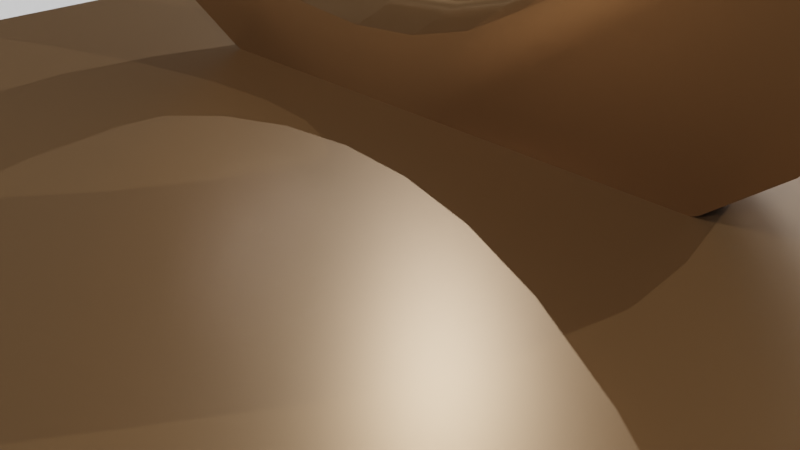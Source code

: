 # Source: escultura-DEFINITIVA.blend  (saved by Blender 3.1.7; exported with 4.5.12 LTS)
import bpy
from mathutils import Matrix  # noqa: F401  (used for matrix-valued properties, if any)

bpy.ops.wm.read_factory_settings(use_empty=True)
scene = bpy.context.scene
scene.name = 'Scene'

# ---- collections
col_collection = bpy.data.collections.new('Collection'); scene.collection.children.link(col_collection)

# ---- materials (node trees are filled in below, after node groups)
mat_material_001 = bpy.data.materials.new('Material.001')
mat_material_001.use_transparent_shadow = False

# ---- material node trees
mat_material_001.use_nodes = True; mat_material_001.node_tree.nodes.clear()
_N = mat_material_001.node_tree.nodes; _L = mat_material_001.node_tree.links
n0 = _N.new('ShaderNodeBsdfPrincipled'); n0.name = 'Principled BSDF'; n0.location = (10, 300)
n0.distribution = 'GGX'
n0.subsurface_method = 'RANDOM_WALK_SKIN'
n0.inputs[0].default_value = (0.205, 0.1142, 0.04945, 1.0)
n0.inputs[1].default_value = 0.5309
n0.inputs[2].default_value = 0.3164
n0.inputs[3].default_value = 1.45
n0.inputs[27].default_value = (0.0, 0.0, 0.0, 1.0)
n0.inputs[28].default_value = 1.0
n1 = _N.new('ShaderNodeOutputMaterial'); n1.name = 'Material Output'; n1.location = (300, 300)
_L.new(n0.outputs[0], n1.inputs[0])
n1.is_active_output = True

# ---- world
world_world = bpy.data.worlds.new('World'); scene.world = world_world
world_world.use_nodes = True; world_world.node_tree.nodes.clear()
_N = world_world.node_tree.nodes; _L = world_world.node_tree.links
n0 = _N.new('ShaderNodeOutputWorld'); n0.name = 'World Output'; n0.location = (300, 300)
n1 = _N.new('ShaderNodeBackground'); n1.name = 'Background'; n1.location = (10, 300)
n1.inputs[0].default_value = (0.05088, 0.05088, 0.05088, 1.0)
_L.new(n1.outputs[0], n0.inputs[0])
n0.is_active_output = True
world_world.color = (0.05088, 0.05088, 0.05088)
world_world.use_sun_shadow = False
world_world.sun_shadow_jitter_overblur = 0.0

# ---- cameras
cam_camera = bpy.data.cameras.new('Camera')
cam_camera.clip_end = 100.0
cam_camera.ortho_scale = 7.314

# ---- lights
light_light = bpy.data.lights.new('Light', 'POINT')
light_light.transmission_factor = 0.0
light_light.energy = 1.502e+04
light_light.shadow_soft_size = 0.1
light_light.shadow_maximum_resolution = 0.006
light_light.use_absolute_resolution = True
light_light_001 = bpy.data.lights.new('Light.001', 'POINT')
light_light_001.transmission_factor = 0.0
light_light_001.energy = 1.502e+04
light_light_001.shadow_soft_size = 0.1
light_light_001.shadow_maximum_resolution = 0.006
light_light_001.use_absolute_resolution = True
light_light_002 = bpy.data.lights.new('Light.002', 'POINT')
light_light_002.transmission_factor = 0.0
light_light_002.energy = 1.502e+04
light_light_002.shadow_soft_size = 0.1
light_light_002.shadow_maximum_resolution = 0.006
light_light_002.use_absolute_resolution = True
light_light_003 = bpy.data.lights.new('Light.003', 'POINT')
light_light_003.transmission_factor = 0.0
light_light_003.energy = 1.502e+04
light_light_003.shadow_soft_size = 0.1
light_light_003.shadow_maximum_resolution = 0.006
light_light_003.use_absolute_resolution = True
light_light_004 = bpy.data.lights.new('Light.004', 'POINT')
light_light_004.transmission_factor = 0.0
light_light_004.energy = 1.502e+04
light_light_004.shadow_soft_size = 0.1
light_light_004.shadow_maximum_resolution = 0.006
light_light_004.use_absolute_resolution = True

# ---- meshes
me_cube = bpy.data.meshes.new('Cube')
me_cube.from_pydata([(1.0, 1.0, 1.0), (1.0, 1.0, -1.0), (1.0, -1.0, 1.0), (1.0, -1.0, -1.0), (-1.0, 1.0, 1.0), (-1.0, 1.0, -1.0), (-1.0, -1.0, 1.0), (-1.0, -1.0, -1.0)], [], [(0, 4, 6, 2), (3, 2, 6, 7), (7, 6, 4, 5), (5, 1, 3, 7), (1, 0, 2, 3), (5, 4, 0, 1)])
_uv = me_cube.uv_layers.new(name='UVMap')
_uv.uv.foreach_set('vector', [0.625, 0.5, 0.875, 0.5, 0.875, 0.75, 0.625, 0.75, 0.375, 0.75, 0.625, 0.75, 0.625, 1.0, 0.375, 1.0, 0.375, 0.0, 0.625, 0.0, 0.625, 0.25, 0.375, 0.25, 0.125, 0.5, 0.375, 0.5, 0.375, 0.75, 0.125, 0.75, 0.375, 0.5, 0.625, 0.5, 0.625, 0.75, 0.375, 0.75, 0.375, 0.25, 0.625, 0.25, 0.625, 0.5, 0.375, 0.5])
me_cube.materials.append(mat_material_001)
me_cube.use_remesh_preserve_volume = False
me_cube.use_remesh_preserve_attributes = False
me_cube.use_mirror_vertex_groups = False
me_cube.update()
me_cylinder = bpy.data.meshes.new('Cylinder')
me_cylinder.from_pydata([(0.0, 1.0, -1.0), (0.0, 1.0, 1.0), (0.1951, 0.9808, -1.0), (0.1951, 0.9808, 1.0), (0.3827, 0.9239, -1.0), (0.3827, 0.9239, 1.0), (0.5556, 0.8315, -1.0), (0.5556, 0.8315, 1.0), (0.7071, 0.7071, -1.0), (0.7071, 0.7071, 1.0), (0.8315, 0.5556, -1.0), (0.8315, 0.5556, 1.0), (0.9239, 0.3827, -1.0), (0.9239, 0.3827, 1.0), (0.9808, 0.1951, -1.0), (0.9808, 0.1951, 1.0), (1.0, -4.371e-08, -1.0), (1.0, -4.371e-08, 1.0), (0.9808, -0.1951, -1.0), (0.9808, -0.1951, 1.0), (0.9239, -0.3827, -1.0), (0.9239, -0.3827, 1.0), (0.8315, -0.5556, -1.0), (0.8315, -0.5556, 1.0), (0.7071, -0.7071, -1.0), (0.7071, -0.7071, 1.0), (0.5556, -0.8315, -1.0), (0.5556, -0.8315, 1.0), (0.3827, -0.9239, -1.0), (0.3827, -0.9239, 1.0), (0.1951, -0.9808, -1.0), (0.1951, -0.9808, 1.0), (-8.742e-08, -1.0, -1.0), (-8.742e-08, -1.0, 1.0), (-0.1951, -0.9808, -1.0), (-0.1951, -0.9808, 1.0), (-0.3827, -0.9239, -1.0), (-0.3827, -0.9239, 1.0), (-0.5556, -0.8315, -1.0), (-0.5556, -0.8315, 1.0), (-0.7071, -0.7071, -1.0), (-0.7071, -0.7071, 1.0), (-0.8315, -0.5556, -1.0), (-0.8315, -0.5556, 1.0), (-0.9239, -0.3827, -1.0), (-0.9239, -0.3827, 1.0), (-0.9808, -0.1951, -1.0), (-0.9808, -0.1951, 1.0), (-1.0, 1.192e-08, -1.0), (-1.0, 1.192e-08, 1.0), (-0.9808, 0.1951, -1.0), (-0.9808, 0.1951, 1.0), (-0.9239, 0.3827, -1.0), (-0.9239, 0.3827, 1.0), (-0.8315, 0.5556, -1.0), (-0.8315, 0.5556, 1.0), (-0.7071, 0.7071, -1.0), (-0.7071, 0.7071, 1.0), (-0.5556, 0.8315, -1.0), (-0.5556, 0.8315, 1.0), (-0.3827, 0.9239, -1.0), (-0.3827, 0.9239, 1.0), (-0.1951, 0.9808, -1.0), (-0.1951, 0.9808, 1.0), (-0.6628, 0.02472, 1.0), (-0.6123, -0.2149, 1.0), (-0.6501, -0.09742, 1.0), (-0.6501, 0.1469, 1.0), (-0.5511, -0.3231, 1.0), (-0.5511, 0.3725, 1.0), (-0.6123, 0.2643, 1.0), (-0.4687, 0.4674, 1.0), (-0.3682, -0.4958, 1.0), (-0.2536, -0.5537, 1.0), (-0.3682, 0.5453, 1.0), (-0.1293, 0.6387, 1.0), (0.1293, 0.6387, 1.0), (5.794e-08, 0.6508, 1.0), (-0.2536, 0.6031, 1.0), (-0.4687, -0.418, 1.0), (-0.1293, -0.5893, 1.0), (0.1293, -0.5893, 1.0), (0.0, -0.6013, 1.0), (0.3682, 0.5453, 1.0), (0.3682, -0.4958, 1.0), (0.2536, 0.6031, 1.0), (0.2536, -0.5537, 1.0), (0.5511, 0.3725, 1.0), (0.5511, -0.3231, 1.0), (0.4687, 0.4674, 1.0), (0.6628, 0.02472, 1.0), (0.6501, 0.1469, 1.0), (0.6123, -0.2149, 1.0), (0.6501, -0.09742, 1.0), (0.6123, 0.2643, 1.0), (0.4687, -0.418, 1.0), (5.794e-08, 0.6508, -1.0), (0.1293, 0.6387, -1.0), (0.2536, -0.5537, -1.0), (0.3682, 0.5453, -1.0), (0.3682, -0.4958, -1.0), (0.1293, -0.5893, -1.0), (0.2536, 0.6031, -1.0), (0.5511, -0.3231, -1.0), (0.4687, -0.418, -1.0), (0.5511, 0.3725, -1.0), (0.6628, 0.02472, -1.0), (0.6501, 0.1469, -1.0), (0.6123, -0.2149, -1.0), (0.6501, -0.09742, -1.0), (0.6123, 0.2643, -1.0), (0.4687, 0.4674, -1.0), (-0.6628, 0.02472, -1.0), (-0.6123, -0.2149, -1.0), (-0.6501, -0.09742, -1.0), (-0.6501, 0.1469, -1.0), (-0.5511, -0.3231, -1.0), (-0.5511, 0.3725, -1.0), (-0.4687, -0.418, -1.0), (-0.6123, 0.2643, -1.0), (-0.2536, 0.6031, -1.0), (-0.3682, -0.4958, -1.0), (-0.3682, 0.5453, -1.0), (-0.1293, 0.6387, -1.0), (0.0, -0.6013, -1.0), (-0.1293, -0.5893, -1.0), (-0.2536, -0.5537, -1.0), (-0.4687, 0.4674, -1.0)], [], [(0, 1, 3, 2), (2, 3, 5, 4), (4, 5, 7, 6), (6, 7, 9, 8), (8, 9, 11, 10), (10, 11, 13, 12), (12, 13, 15, 14), (14, 15, 17, 16), (16, 17, 19, 18), (18, 19, 21, 20), (20, 21, 23, 22), (22, 23, 25, 24), (24, 25, 27, 26), (26, 27, 29, 28), (28, 29, 31, 30), (30, 31, 33, 32), (32, 33, 35, 34), (34, 35, 37, 36), (36, 37, 39, 38), (38, 39, 41, 40), (40, 41, 43, 42), (42, 43, 45, 44), (44, 45, 47, 46), (46, 47, 49, 48), (48, 49, 51, 50), (50, 51, 53, 52), (52, 53, 55, 54), (54, 55, 57, 56), (56, 57, 59, 58), (58, 59, 61, 60), (53, 51, 49, 47, 45, 43, 41, 39, 37, 35, 33, 31, 29, 27, 25, 23, 21, 19, 17, 15, 13, 11, 9, 7, 5, 85, 83, 89, 87, 94, 91, 90, 93, 92, 88, 95, 84, 86, 81, 82, 80, 73, 72, 79, 68, 65, 66, 64, 67, 70), (85, 5, 3, 1, 63, 61, 59, 57, 55, 53, 70, 69, 71, 74, 78, 75, 77, 76), (60, 61, 63, 62), (62, 63, 1, 0), (107, 14, 16, 18, 20, 22, 24, 26, 28, 30, 32, 34, 36, 38, 40, 42, 44, 46, 114, 113, 116, 118, 121, 126, 125, 124, 101, 98, 100, 104, 103, 108, 109, 106), (114, 46, 48, 50, 52, 54, 56, 58, 60, 62, 0, 2, 4, 6, 8, 10, 12, 14, 107, 110, 105, 111, 99, 102, 97, 96, 123, 120, 122, 127, 117, 119, 115, 112), (80, 82, 124, 125), (73, 80, 125, 126), (72, 73, 126, 121), (79, 72, 121, 118), (116, 68, 79, 118), (113, 65, 68, 116), (114, 66, 65, 113), (112, 64, 66, 114), (115, 67, 64, 112), (119, 70, 67, 115), (117, 69, 70, 119), (127, 71, 69, 117), (122, 74, 71, 127), (120, 78, 74, 122), (123, 75, 78, 120), (96, 77, 75, 123), (97, 76, 77, 96), (102, 85, 76, 97), (99, 83, 85, 102), (111, 89, 83, 99), (87, 89, 111, 105), (94, 87, 105, 110), (91, 94, 110, 107), (90, 91, 107, 106), (93, 90, 106, 109), (92, 93, 109, 108), (88, 92, 108, 103), (95, 88, 103, 104), (84, 95, 104, 100), (86, 84, 100, 98), (81, 86, 98, 101), (82, 81, 101, 124)])
me_cylinder.polygons.foreach_set('use_smooth', [True] * 68)
_uv = me_cylinder.uv_layers.new(name='UVMap')
_uv.uv.foreach_set('vector', [1.0, 0.5, 1.0, 1.0, 0.9688, 1.0, 0.9688, 0.5, 0.9688, 0.5, 0.9688, 1.0, 0.9375, 1.0, 0.9375, 0.5, 0.9375, 0.5, 0.9375, 1.0, 0.9062, 1.0, 0.9062, 0.5, 0.9062, 0.5, 0.9062, 1.0, 0.875, 1.0, 0.875, 0.5, 0.875, 0.5, 0.875, 1.0, 0.8438, 1.0, 0.8438, 0.5, 0.8438, 0.5, 0.8438, 1.0, 0.8125, 1.0, 0.8125, 0.5, 0.8125, 0.5, 0.8125, 1.0, 0.7812, 1.0, 0.7812, 0.5, 0.7812, 0.5, 0.7812, 1.0, 0.75, 1.0, 0.75, 0.5, 0.75, 0.5, 0.75, 1.0, 0.7188, 1.0, 0.7188, 0.5, 0.7188, 0.5, 0.7188, 1.0, 0.6875, 1.0, 0.6875, 0.5, 0.6875, 0.5, 0.6875, 1.0, 0.6562, 1.0, 0.6562, 0.5, 0.6562, 0.5, 0.6562, 1.0, 0.625, 1.0, 0.625, 0.5, 0.625, 0.5, 0.625, 1.0, 0.5938, 1.0, 0.5938, 0.5, 0.5938, 0.5, 0.5938, 1.0, 0.5625, 1.0, 0.5625, 0.5, 0.5625, 0.5, 0.5625, 1.0, 0.5312, 1.0, 0.5312, 0.5, 0.5312, 0.5, 0.5312, 1.0, 0.5, 1.0, 0.5, 0.5, 0.5, 0.5, 0.5, 1.0, 0.4688, 1.0, 0.4688, 0.5, 0.4688, 0.5, 0.4688, 1.0, 0.4375, 1.0, 0.4375, 0.5, 0.4375, 0.5, 0.4375, 1.0, 0.4062, 1.0, 0.4062, 0.5, 0.4062, 0.5, 0.4062, 1.0, 0.375, 1.0, 0.375, 0.5, 0.375, 0.5, 0.375, 1.0, 0.3438, 1.0, 0.3438, 0.5, 0.3438, 0.5, 0.3438, 1.0, 0.3125, 1.0, 0.3125, 0.5, 0.3125, 0.5, 0.3125, 1.0, 0.2812, 1.0, 0.2812, 0.5, 0.2812, 0.5, 0.2812, 1.0, 0.25, 1.0, 0.25, 0.5, 0.25, 0.5, 0.25, 1.0, 0.2188, 1.0, 0.2188, 0.5, 0.2188, 0.5, 0.2188, 1.0, 0.1875, 1.0, 0.1875, 0.5, 0.1875, 0.5, 0.1875, 1.0, 0.1562, 1.0, 0.1562, 0.5, 0.1562, 0.5, 0.1562, 1.0, 0.125, 1.0, 0.125, 0.5, 0.125, 0.5, 0.125, 1.0, 0.09375, 1.0, 0.09375, 0.5, 0.09375, 0.5, 0.09375, 1.0, 0.0625, 1.0, 0.0625, 0.5, 0.02827, 0.3418, 0.01461, 0.2968, 0.01, 0.25, 0.01461, 0.2032, 0.02827, 0.1582, 0.05045, 0.1167, 0.08029, 0.08029, 0.1167, 0.05045, 0.1582, 0.02827, 0.2032, 0.01461, 0.25, 0.01, 0.2968, 0.01461, 0.3418, 0.02827, 0.3833, 0.05045, 0.4197, 0.08029, 0.4496, 0.1167, 0.4717, 0.1582, 0.4854, 0.2032, 0.49, 0.25, 0.4854, 0.2968, 0.4717, 0.3418, 0.4496, 0.3833, 0.4197, 0.4197, 0.3833, 0.4496, 0.3418, 0.4717, 0.3109, 0.3947, 0.3384, 0.3809, 0.3625, 0.3622, 0.3823, 0.3394, 0.397, 0.3134, 0.406, 0.2852, 0.4091, 0.2559, 0.406, 0.2266, 0.397, 0.1984, 0.3823, 0.1725, 0.3625, 0.1497, 0.3384, 0.131, 0.3109, 0.1171, 0.281, 0.1086, 0.25, 0.1057, 0.219, 0.1086, 0.1891, 0.1171, 0.1616, 0.131, 0.1375, 0.1497, 0.1177, 0.1725, 0.103, 0.1984, 0.09399, 0.2266, 0.09093, 0.2559, 0.09399, 0.2852, 0.103, 0.3134, 0.3109, 0.3947, 0.3418, 0.4717, 0.2968, 0.4854, 0.25, 0.49, 0.2032, 0.4854, 0.1582, 0.4717, 0.1167, 0.4496, 0.08029, 0.4197, 0.05045, 0.3833, 0.02827, 0.3418, 0.103, 0.3134, 0.1177, 0.3394, 0.1375, 0.3622, 0.1616, 0.3809, 0.1891, 0.3947, 0.219, 0.4033, 0.25, 0.4062, 0.281, 0.4033, 0.0625, 0.5, 0.0625, 1.0, 0.03125, 1.0, 0.03125, 0.5, 0.03125, 0.5, 0.03125, 1.0, 0.0, 1.0, 0.0, 0.5, 0.906, 0.2852, 0.9854, 0.2968, 0.99, 0.25, 0.9854, 0.2032, 0.9717, 0.1582, 0.9496, 0.1167, 0.9197, 0.08029, 0.8833, 0.05045, 0.8418, 0.02827, 0.7968, 0.01461, 0.75, 0.01, 0.7032, 0.01461, 0.6582, 0.02827, 0.6167, 0.05045, 0.5803, 0.08029, 0.5504, 0.1167, 0.5283, 0.1582, 0.5146, 0.2032, 0.594, 0.2266, 0.603, 0.1984, 0.6177, 0.1725, 0.6375, 0.1497, 0.6616, 0.131, 0.6891, 0.1171, 0.719, 0.1086, 0.75, 0.1057, 0.781, 0.1086, 0.8109, 0.1171, 0.8384, 0.131, 0.8625, 0.1497, 0.8823, 0.1725, 0.897, 0.1984, 0.906, 0.2266, 0.9091, 0.2559, 0.594, 0.2266, 0.5146, 0.2032, 0.51, 0.25, 0.5146, 0.2968, 0.5283, 0.3418, 0.5504, 0.3833, 0.5803, 0.4197, 0.6167, 0.4496, 0.6582, 0.4717, 0.7032, 0.4854, 0.75, 0.49, 0.7968, 0.4854, 0.8418, 0.4717, 0.8833, 0.4496, 0.9197, 0.4197, 0.9496, 0.3833, 0.9717, 0.3418, 0.9854, 0.2968, 0.906, 0.2852, 0.897, 0.3134, 0.8823, 0.3394, 0.8625, 0.3622, 0.8384, 0.3809, 0.8109, 0.3947, 0.781, 0.4033, 0.75, 0.4062, 0.719, 0.4033, 0.6891, 0.3947, 0.6616, 0.3809, 0.6375, 0.3622, 0.6177, 0.3394, 0.603, 0.3134, 0.594, 0.2852, 0.5909, 0.2559, 0.9688, 0.8049, 1.0, 0.8049, 1.0, 0.6947, 0.9688, 0.6947, 0.9375, 0.8049, 0.9688, 0.8049, 0.9688, 0.6947, 0.9375, 0.6947, 0.9062, 0.8049, 0.9375, 0.8049, 0.9375, 0.6947, 0.9062, 0.6947, 0.875, 0.8049, 0.9062, 0.8049, 0.9062, 0.6947, 0.875, 0.6947, 0.8438, 0.6947, 0.8438, 0.8049, 0.875, 0.8049, 0.875, 0.6947, 0.8125, 0.6947, 0.8125, 0.8049, 0.8438, 0.8049, 0.8438, 0.6947, 0.7812, 0.6947, 0.7812, 0.8049, 0.8125, 0.8049, 0.8125, 0.6947, 0.75, 0.6947, 0.75, 0.8049, 0.7812, 0.8049, 0.7812, 0.6947, 0.7188, 0.6947, 0.7188, 0.8049, 0.75, 0.8049, 0.75, 0.6947, 0.6875, 0.6947, 0.6875, 0.8049, 0.7188, 0.8049, 0.7188, 0.6947, 0.6562, 0.6947, 0.6562, 0.8049, 0.6875, 0.8049, 0.6875, 0.6947, 0.625, 0.6947, 0.625, 0.8049, 0.6562, 0.8049, 0.6562, 0.6947, 0.5938, 0.6947, 0.5938, 0.8049, 0.625, 0.8049, 0.625, 0.6947, 0.5625, 0.6947, 0.5625, 0.8049, 0.5938, 0.8049, 0.5938, 0.6947, 0.5312, 0.6947, 0.5312, 0.8049, 0.5625, 0.8049, 0.5625, 0.6947, 0.5, 0.6947, 0.5, 0.8049, 0.5312, 0.8049, 0.5312, 0.6947, 0.4688, 0.6947, 0.4688, 0.8049, 0.5, 0.8049, 0.5, 0.6947, 0.4375, 0.6947, 0.4375, 0.8049, 0.4688, 0.8049, 0.4687, 0.6947, 0.4062, 0.6947, 0.4062, 0.8049, 0.4375, 0.8049, 0.4375, 0.6947, 0.375, 0.6947, 0.375, 0.8049, 0.4062, 0.8049, 0.4062, 0.6947, 0.3438, 0.8049, 0.375, 0.8049, 0.375, 0.6947, 0.3438, 0.6947, 0.3125, 0.8049, 0.3438, 0.8049, 0.3438, 0.6947, 0.3125, 0.6947, 0.2812, 0.8049, 0.3125, 0.8049, 0.3125, 0.6947, 0.2812, 0.6947, 0.25, 0.8049, 0.2812, 0.8049, 0.2812, 0.6947, 0.25, 0.6947, 0.2188, 0.8049, 0.25, 0.8049, 0.25, 0.6947, 0.2188, 0.6947, 0.1875, 0.8049, 0.2188, 0.8049, 0.2188, 0.6947, 0.1875, 0.6947, 0.1562, 0.8049, 0.1875, 0.8049, 0.1875, 0.6947, 0.1562, 0.6947, 0.125, 0.8049, 0.1562, 0.8049, 0.1562, 0.6947, 0.125, 0.6947, 0.09375, 0.8049, 0.125, 0.8049, 0.125, 0.6947, 0.09375, 0.6947, 0.0625, 0.8049, 0.09375, 0.8049, 0.09375, 0.6947, 0.0625, 0.6947, 0.03125, 0.8049, 0.0625, 0.8049, 0.0625, 0.6947, 0.03125, 0.6947, 0.0, 0.8049, 0.03125, 0.8049, 0.03125, 0.6947, 0.0, 0.6947])
me_cylinder.materials.append(mat_material_001)
me_cylinder.use_remesh_fix_poles = True
me_cylinder.use_remesh_preserve_attributes = False
me_cylinder.update()
me_cylinder_002 = bpy.data.meshes.new('Cylinder.002')
me_cylinder_002.from_pydata([(0.0, 1.0, -1.0), (0.0, 1.0, 1.0), (0.1951, 0.9808, -1.0), (0.1951, 0.9808, 1.0), (0.3827, 0.9239, -1.0), (0.3827, 0.9239, 1.0), (0.5556, 0.8315, -1.0), (0.5556, 0.8315, 1.0), (0.7071, 0.7071, -1.0), (0.7071, 0.7071, 1.0), (0.8315, 0.5556, -1.0), (0.8315, 0.5556, 1.0), (0.9239, 0.3827, -1.0), (0.9239, 0.3827, 1.0), (0.9808, 0.1951, -1.0), (0.9808, 0.1951, 1.0), (1.0, -4.371e-08, -1.0), (1.0, -4.371e-08, 1.0), (0.9808, -0.1951, -1.0), (0.9808, -0.1951, 1.0), (0.9239, -0.3827, -1.0), (0.9239, -0.3827, 1.0), (0.8315, -0.5556, -1.0), (0.8315, -0.5556, 1.0), (0.7071, -0.7071, -1.0), (0.7071, -0.7071, 1.0), (0.5556, -0.8315, -1.0), (0.5556, -0.8315, 1.0), (0.3827, -0.9239, -1.0), (0.3827, -0.9239, 1.0), (0.1951, -0.9808, -1.0), (0.1951, -0.9808, 1.0), (-8.742e-08, -1.0, -1.0), (-8.742e-08, -1.0, 1.0), (-0.1951, -0.9808, -1.0), (-0.1951, -0.9808, 1.0), (-0.3827, -0.9239, -1.0), (-0.3827, -0.9239, 1.0), (-0.5556, -0.8315, -1.0), (-0.5556, -0.8315, 1.0), (-0.7071, -0.7071, -1.0), (-0.7071, -0.7071, 1.0), (-0.8315, -0.5556, -1.0), (-0.8315, -0.5556, 1.0), (-0.9239, -0.3827, -1.0), (-0.9239, -0.3827, 1.0), (-0.9808, -0.1951, -1.0), (-0.9808, -0.1951, 1.0), (-1.0, 1.192e-08, -1.0), (-1.0, 1.192e-08, 1.0), (-0.9808, 0.1951, -1.0), (-0.9808, 0.1951, 1.0), (-0.9239, 0.3827, -1.0), (-0.9239, 0.3827, 1.0), (-0.8315, 0.5556, -1.0), (-0.8315, 0.5556, 1.0), (-0.7071, 0.7071, -1.0), (-0.7071, 0.7071, 1.0), (-0.5556, 0.8315, -1.0), (-0.5556, 0.8315, 1.0), (-0.3827, 0.9239, -1.0), (-0.3827, 0.9239, 1.0), (-0.1951, 0.9808, -1.0), (-0.1951, 0.9808, 1.0), (-0.7385, -0.1181, 1.0), (-0.6261, -0.364, 1.0), (-0.6957, -0.246, 1.0), (0.6261, 0.394, 1.0), (0.7385, 0.1481, 1.0), (0.6957, 0.276, 1.0), (-0.753, 0.015, 1.0), (-0.7385, 0.1481, 1.0), (-0.6957, 0.276, 1.0), (-0.5324, 0.4973, 1.0), (-0.5324, -0.4673, 1.0), (-0.6261, 0.394, 1.0), (-0.4183, -0.5521, 1.0), (-0.2882, -0.6152, 1.0), (-0.1469, 0.684, 1.0), (0.1469, 0.684, 1.0), (0.0, 0.6971, 1.0), (-0.2882, 0.6452, 1.0), (-0.4183, 0.5821, 1.0), (-0.1469, -0.654, 1.0), (-6.583e-08, -0.6671, 1.0), (0.1469, -0.654, 1.0), (0.2882, -0.6152, 1.0), (0.2882, 0.6452, 1.0), (0.5324, -0.4673, 1.0), (0.5324, 0.4973, 1.0), (0.6957, -0.246, 1.0), (0.753, 0.015, 1.0), (0.7385, -0.1181, 1.0), (0.6261, -0.364, 1.0), (0.4183, -0.5521, 1.0), (0.4183, 0.5821, 1.0), (0.4183, 0.5821, -1.0), (0.5324, 0.4973, -1.0), (0.6957, -0.246, -1.0), (0.6261, -0.364, -1.0), (-0.6957, 0.276, -1.0), (-0.6261, 0.394, -1.0), (-0.5324, 0.4973, -1.0), (0.0, 0.6971, -1.0), (0.1469, 0.684, -1.0), (0.4183, -0.5521, -1.0), (0.2882, -0.6152, -1.0), (0.2882, 0.6452, -1.0), (0.1469, -0.654, -1.0), (0.5324, -0.4673, -1.0), (0.6261, 0.394, -1.0), (0.753, 0.015, -1.0), (0.7385, 0.1481, -1.0), (0.7385, -0.1181, -1.0), (0.6957, 0.276, -1.0), (-0.753, 0.015, -1.0), (-0.7385, -0.1181, -1.0), (-0.7385, 0.1481, -1.0), (-0.6261, -0.364, -1.0), (-0.5324, -0.4673, -1.0), (-0.6957, -0.246, -1.0), (-0.2882, -0.6152, -1.0), (-0.2882, 0.6452, -1.0), (-0.1469, 0.684, -1.0), (-6.583e-08, -0.6671, -1.0), (-0.1469, -0.654, -1.0), (-0.4183, -0.5521, -1.0), (-0.4183, 0.5821, -1.0)], [], [(0, 1, 3, 2), (2, 3, 5, 4), (4, 5, 7, 6), (6, 7, 9, 8), (8, 9, 11, 10), (10, 11, 13, 12), (12, 13, 15, 14), (14, 15, 17, 16), (16, 17, 19, 18), (18, 19, 21, 20), (20, 21, 23, 22), (22, 23, 25, 24), (24, 25, 27, 26), (26, 27, 29, 28), (28, 29, 31, 30), (30, 31, 33, 32), (32, 33, 35, 34), (34, 35, 37, 36), (36, 37, 39, 38), (38, 39, 41, 40), (40, 41, 43, 42), (42, 43, 45, 44), (44, 45, 47, 46), (46, 47, 49, 48), (48, 49, 51, 50), (50, 51, 53, 52), (52, 53, 55, 54), (54, 55, 57, 56), (56, 57, 59, 58), (58, 59, 61, 60), (69, 13, 11, 9, 7, 5, 3, 1, 63, 61, 59, 57, 55, 53, 72, 75, 73, 82, 81, 78, 80, 79, 87, 95, 89, 67), (72, 53, 51, 49, 47, 45, 43, 41, 39, 37, 35, 33, 31, 29, 27, 25, 23, 21, 19, 17, 15, 13, 69, 68, 91, 92, 90, 93, 88, 94, 86, 85, 84, 83, 77, 76, 74, 65, 66, 64, 70, 71), (60, 61, 63, 62), (62, 63, 1, 0), (112, 14, 16, 18, 20, 22, 24, 26, 28, 30, 32, 34, 36, 38, 40, 42, 44, 46, 116, 120, 118, 119, 126, 121, 125, 124, 108, 106, 105, 109, 99, 98, 113, 111), (116, 46, 48, 50, 52, 54, 56, 58, 60, 62, 0, 2, 4, 6, 8, 10, 12, 14, 112, 114, 110, 97, 96, 107, 104, 103, 123, 122, 127, 102, 101, 100, 117, 115), (104, 79, 80, 103), (107, 87, 79, 104), (96, 95, 87, 107), (97, 89, 95, 96), (67, 89, 97, 110), (69, 67, 110, 114), (68, 69, 114, 112), (91, 68, 112, 111), (92, 91, 111, 113), (90, 92, 113, 98), (93, 90, 98, 99), (88, 93, 99, 109), (94, 88, 109, 105), (86, 94, 105, 106), (85, 86, 106, 108), (84, 85, 108, 124), (83, 84, 124, 125), (77, 83, 125, 121), (76, 77, 121, 126), (74, 76, 126, 119), (118, 65, 74, 119), (120, 66, 65, 118), (116, 64, 66, 120), (115, 70, 64, 116), (117, 71, 70, 115), (100, 72, 71, 117), (101, 75, 72, 100), (102, 73, 75, 101), (127, 82, 73, 102), (122, 81, 82, 127), (123, 78, 81, 122), (103, 80, 78, 123)])
me_cylinder_002.polygons.foreach_set('use_smooth', [True] * 68)
_uv = me_cylinder_002.uv_layers.new(name='UVMap')
_uv.uv.foreach_set('vector', [1.0, 0.5, 1.0, 1.0, 0.9688, 1.0, 0.9688, 0.5, 0.9688, 0.5, 0.9688, 1.0, 0.9375, 1.0, 0.9375, 0.5, 0.9375, 0.5, 0.9375, 1.0, 0.9062, 1.0, 0.9062, 0.5, 0.9062, 0.5, 0.9062, 1.0, 0.875, 1.0, 0.875, 0.5, 0.875, 0.5, 0.875, 1.0, 0.8438, 1.0, 0.8438, 0.5, 0.8438, 0.5, 0.8438, 1.0, 0.8125, 1.0, 0.8125, 0.5, 0.8125, 0.5, 0.8125, 1.0, 0.7812, 1.0, 0.7812, 0.5, 0.7812, 0.5, 0.7812, 1.0, 0.75, 1.0, 0.75, 0.5, 0.75, 0.5, 0.75, 1.0, 0.7188, 1.0, 0.7188, 0.5, 0.7188, 0.5, 0.7188, 1.0, 0.6875, 1.0, 0.6875, 0.5, 0.6875, 0.5, 0.6875, 1.0, 0.6562, 1.0, 0.6562, 0.5, 0.6562, 0.5, 0.6562, 1.0, 0.625, 1.0, 0.625, 0.5, 0.625, 0.5, 0.625, 1.0, 0.5938, 1.0, 0.5938, 0.5, 0.5938, 0.5, 0.5938, 1.0, 0.5625, 1.0, 0.5625, 0.5, 0.5625, 0.5, 0.5625, 1.0, 0.5312, 1.0, 0.5312, 0.5, 0.5312, 0.5, 0.5312, 1.0, 0.5, 1.0, 0.5, 0.5, 0.5, 0.5, 0.5, 1.0, 0.4688, 1.0, 0.4688, 0.5, 0.4688, 0.5, 0.4688, 1.0, 0.4375, 1.0, 0.4375, 0.5, 0.4375, 0.5, 0.4375, 1.0, 0.4062, 1.0, 0.4062, 0.5, 0.4062, 0.5, 0.4062, 1.0, 0.375, 1.0, 0.375, 0.5, 0.375, 0.5, 0.375, 1.0, 0.3438, 1.0, 0.3438, 0.5, 0.3438, 0.5, 0.3438, 1.0, 0.3125, 1.0, 0.3125, 0.5, 0.3125, 0.5, 0.3125, 1.0, 0.2812, 1.0, 0.2812, 0.5, 0.2812, 0.5, 0.2812, 1.0, 0.25, 1.0, 0.25, 0.5, 0.25, 0.5, 0.25, 1.0, 0.2188, 1.0, 0.2188, 0.5, 0.2188, 0.5, 0.2188, 1.0, 0.1875, 1.0, 0.1875, 0.5, 0.1875, 0.5, 0.1875, 1.0, 0.1562, 1.0, 0.1562, 0.5, 0.1562, 0.5, 0.1562, 1.0, 0.125, 1.0, 0.125, 0.5, 0.125, 0.5, 0.125, 1.0, 0.09375, 1.0, 0.09375, 0.5, 0.09375, 0.5, 0.09375, 1.0, 0.0625, 1.0, 0.0625, 0.5, 0.417, 0.3162, 0.4717, 0.3418, 0.4496, 0.3833, 0.4197, 0.4197, 0.3833, 0.4496, 0.3418, 0.4717, 0.2968, 0.4854, 0.25, 0.49, 0.2032, 0.4854, 0.1582, 0.4717, 0.1167, 0.4496, 0.08029, 0.4197, 0.05045, 0.3833, 0.02827, 0.3418, 0.08304, 0.3162, 0.09974, 0.3445, 0.1222, 0.3694, 0.1496, 0.3897, 0.1808, 0.4048, 0.2147, 0.4142, 0.25, 0.4173, 0.2853, 0.4142, 0.3192, 0.4048, 0.3504, 0.3897, 0.3778, 0.3694, 0.4003, 0.3445, 0.08304, 0.3162, 0.02827, 0.3418, 0.01461, 0.2968, 0.01, 0.25, 0.01461, 0.2032, 0.02827, 0.1582, 0.05045, 0.1167, 0.08029, 0.08029, 0.1167, 0.05045, 0.1582, 0.02827, 0.2032, 0.01461, 0.25, 0.01, 0.2968, 0.01461, 0.3418, 0.02827, 0.3833, 0.05045, 0.4197, 0.08029, 0.4496, 0.1167, 0.4717, 0.1582, 0.4854, 0.2032, 0.49, 0.25, 0.4854, 0.2968, 0.4717, 0.3418, 0.417, 0.3162, 0.4272, 0.2855, 0.4307, 0.2536, 0.4272, 0.2217, 0.417, 0.191, 0.4003, 0.1627, 0.3778, 0.1378, 0.3504, 0.1175, 0.3192, 0.1024, 0.2853, 0.09304, 0.25, 0.0899, 0.2147, 0.09304, 0.1808, 0.1024, 0.1496, 0.1175, 0.1222, 0.1378, 0.09974, 0.1627, 0.08304, 0.191, 0.07276, 0.2217, 0.06928, 0.2536, 0.07276, 0.2855, 0.0625, 0.5, 0.0625, 1.0, 0.03125, 1.0, 0.03125, 0.5, 0.03125, 0.5, 0.03125, 1.0, 0.0, 1.0, 0.0, 0.5, 0.9272, 0.2855, 0.9854, 0.2968, 0.99, 0.25, 0.9854, 0.2032, 0.9717, 0.1582, 0.9496, 0.1167, 0.9197, 0.08029, 0.8833, 0.05045, 0.8418, 0.02827, 0.7968, 0.01461, 0.75, 0.01, 0.7032, 0.01461, 0.6582, 0.02827, 0.6167, 0.05045, 0.5803, 0.08029, 0.5504, 0.1167, 0.5283, 0.1582, 0.5146, 0.2032, 0.5728, 0.2217, 0.583, 0.191, 0.5997, 0.1627, 0.6222, 0.1378, 0.6496, 0.1175, 0.6808, 0.1024, 0.7147, 0.09304, 0.75, 0.0899, 0.7853, 0.09304, 0.8192, 0.1024, 0.8504, 0.1175, 0.8778, 0.1378, 0.9003, 0.1627, 0.917, 0.191, 0.9272, 0.2217, 0.9307, 0.2536, 0.5728, 0.2217, 0.5146, 0.2032, 0.51, 0.25, 0.5146, 0.2968, 0.5283, 0.3418, 0.5504, 0.3833, 0.5803, 0.4197, 0.6167, 0.4496, 0.6582, 0.4717, 0.7032, 0.4854, 0.75, 0.49, 0.7968, 0.4854, 0.8418, 0.4717, 0.8833, 0.4496, 0.9197, 0.4197, 0.9496, 0.3833, 0.9717, 0.3418, 0.9854, 0.2968, 0.9272, 0.2855, 0.917, 0.3162, 0.9003, 0.3445, 0.8778, 0.3694, 0.8504, 0.3897, 0.8192, 0.4048, 0.7853, 0.4142, 0.75, 0.4173, 0.7147, 0.4142, 0.6808, 0.4048, 0.6496, 0.3897, 0.6222, 0.3694, 0.5997, 0.3445, 0.583, 0.3162, 0.5728, 0.2855, 0.5693, 0.2536, 0.9688, 0.7689, 0.9688, 0.6582, 1.0, 0.6582, 1.0, 0.7689, 0.9375, 0.7689, 0.9375, 0.6582, 0.9688, 0.6582, 0.9688, 0.7689, 0.9062, 0.7689, 0.9062, 0.6582, 0.9375, 0.6582, 0.9375, 0.7689, 0.875, 0.7689, 0.875, 0.6582, 0.9062, 0.6582, 0.9062, 0.7689, 0.8438, 0.6582, 0.875, 0.6582, 0.875, 0.7689, 0.8438, 0.7689, 0.8125, 0.6582, 0.8438, 0.6582, 0.8438, 0.7689, 0.8125, 0.7689, 0.7812, 0.6582, 0.8125, 0.6582, 0.8125, 0.7689, 0.7812, 0.7689, 0.75, 0.6582, 0.7812, 0.6582, 0.7812, 0.7689, 0.75, 0.7689, 0.7188, 0.6582, 0.75, 0.6582, 0.75, 0.7689, 0.7188, 0.7689, 0.6875, 0.6582, 0.7188, 0.6582, 0.7188, 0.7689, 0.6875, 0.7689, 0.6562, 0.6582, 0.6875, 0.6582, 0.6875, 0.7689, 0.6562, 0.7689, 0.625, 0.6582, 0.6562, 0.6582, 0.6562, 0.7689, 0.625, 0.7689, 0.5938, 0.6582, 0.625, 0.6582, 0.625, 0.7689, 0.5938, 0.7689, 0.5625, 0.6582, 0.5938, 0.6582, 0.5938, 0.7689, 0.5625, 0.7689, 0.5312, 0.6582, 0.5625, 0.6582, 0.5625, 0.7689, 0.5312, 0.7689, 0.5, 0.6582, 0.5312, 0.6582, 0.5312, 0.7689, 0.5, 0.7689, 0.4688, 0.6582, 0.5, 0.6582, 0.5, 0.7689, 0.4688, 0.7689, 0.4375, 0.6582, 0.4688, 0.6582, 0.4688, 0.7689, 0.4375, 0.7689, 0.4062, 0.6582, 0.4375, 0.6582, 0.4375, 0.7689, 0.4062, 0.7689, 0.375, 0.6582, 0.4062, 0.6582, 0.4062, 0.7689, 0.375, 0.7689, 0.3438, 0.7689, 0.3438, 0.6582, 0.375, 0.6582, 0.375, 0.7689, 0.3125, 0.7689, 0.3125, 0.6582, 0.3438, 0.6582, 0.3438, 0.7689, 0.2812, 0.7689, 0.2812, 0.6582, 0.3125, 0.6582, 0.3125, 0.7689, 0.25, 0.7689, 0.25, 0.6582, 0.2812, 0.6582, 0.2812, 0.7689, 0.2188, 0.7689, 0.2188, 0.6582, 0.25, 0.6582, 0.25, 0.7689, 0.1875, 0.7689, 0.1875, 0.6582, 0.2188, 0.6582, 0.2188, 0.7689, 0.1562, 0.7689, 0.1562, 0.6582, 0.1875, 0.6582, 0.1875, 0.7689, 0.125, 0.7689, 0.125, 0.6582, 0.1562, 0.6582, 0.1562, 0.7689, 0.09375, 0.7689, 0.09375, 0.6582, 0.125, 0.6582, 0.125, 0.7689, 0.0625, 0.7689, 0.0625, 0.6582, 0.09375, 0.6582, 0.09375, 0.7689, 0.03125, 0.7689, 0.03125, 0.6582, 0.0625, 0.6582, 0.0625, 0.7689, 0.0, 0.7689, 0.0, 0.6582, 0.03125, 0.6582, 0.03125, 0.7689])
me_cylinder_002.materials.append(mat_material_001)
me_cylinder_002.use_remesh_fix_poles = True
me_cylinder_002.use_remesh_preserve_attributes = False
me_cylinder_002.update()
me_cylinder_003 = bpy.data.meshes.new('Cylinder.003')
me_cylinder_003.from_pydata([(0.0, 1.0, -1.0), (0.0, 1.0, 1.0), (0.1951, 0.9808, -1.0), (0.1951, 0.9808, 1.0), (0.3827, 0.9239, -1.0), (0.3827, 0.9239, 1.0), (0.5556, 0.8315, -1.0), (0.5556, 0.8315, 1.0), (0.7071, 0.7071, -1.0), (0.7071, 0.7071, 1.0), (0.8315, 0.5556, -1.0), (0.8315, 0.5556, 1.0), (0.9239, 0.3827, -1.0), (0.9239, 0.3827, 1.0), (0.9808, 0.1951, -1.0), (0.9808, 0.1951, 1.0), (1.0, -2.881e-08, -1.0), (1.0, -2.881e-08, 1.0), (0.9808, -0.1951, -1.0), (0.9808, -0.1951, 1.0), (0.9239, -0.3827, -1.0), (0.9239, -0.3827, 1.0), (0.8315, -0.5556, -1.0), (0.8315, -0.5556, 1.0), (0.7071, -0.7071, -1.0), (0.7071, -0.7071, 1.0), (0.5556, -0.8315, -1.0), (0.5556, -0.8315, 1.0), (0.3827, -0.9239, -1.0), (0.3827, -0.9239, 1.0), (0.1951, -0.9808, -1.0), (0.1951, -0.9808, 1.0), (-8.742e-08, -1.0, -1.0), (-8.742e-08, -1.0, 1.0), (-0.1951, -0.9808, -1.0), (-0.1951, -0.9808, 1.0), (-0.3827, -0.9239, -1.0), (-0.3827, -0.9239, 1.0), (-0.5556, -0.8315, -1.0), (-0.5556, -0.8315, 1.0), (-0.7071, -0.7071, -1.0), (-0.7071, -0.7071, 1.0), (-0.8315, -0.5556, -1.0), (-0.8315, -0.5556, 1.0), (-0.9239, -0.3827, -1.0), (-0.9239, -0.3827, 1.0), (-0.9808, -0.1951, -1.0), (-0.9808, -0.1951, 1.0), (-1.0, 2.683e-08, -1.0), (-1.0, 2.683e-08, 1.0), (-0.9808, 0.1951, -1.0), (-0.9808, 0.1951, 1.0), (-0.9239, 0.3827, -1.0), (-0.9239, 0.3827, 1.0), (-0.8315, 0.5556, -1.0), (-0.8315, 0.5556, 1.0), (-0.7071, 0.7071, -1.0), (-0.7071, 0.7071, 1.0), (-0.5556, 0.8315, -1.0), (-0.5556, 0.8315, 1.0), (-0.3827, 0.9239, -1.0), (-0.3827, 0.9239, 1.0), (-0.1951, 0.9808, -1.0), (-0.1951, 0.9808, 1.0), (-0.5889, 0.5225, 1.0), (-0.3935, 0.6814, 1.0), (-0.5008, 0.6098, 1.0), (-0.271, 0.7347, 1.0), (0.0, 0.7785, 1.0), (-0.1382, 0.7674, 1.0), (0.6544, 0.4229, 1.0), (0.5889, 0.5225, 1.0), (0.7083, 0.2025, 1.0), (0.6947, 0.3149, 1.0), (-0.7083, 0.2025, 1.0), (-0.6947, 0.0901, 1.0), (-0.6947, 0.3149, 1.0), (-0.5889, -0.1176, 1.0), (-0.6544, -0.01796, 1.0), (-0.6544, 0.4229, 1.0), (-0.271, -0.3297, 1.0), (-0.5008, -0.2048, 1.0), (-0.3935, -0.2765, 1.0), (0.271, 0.7347, 1.0), (0.2992, 0.7224, 1.0), (0.1382, 0.7674, 1.0), (-0.1382, -0.3625, 1.0), (-6.192e-08, -0.3736, 1.0), (0.1382, -0.3625, 1.0), (0.271, -0.3297, 1.0), (0.5008, -0.2048, 1.0), (0.5008, 0.6098, 1.0), (0.6947, 0.0901, 1.0), (0.5889, -0.1176, 1.0), (0.6544, -0.01796, 1.0), (0.3935, -0.2765, 1.0), (0.3935, 0.6814, 1.0), (0.1382, 0.7674, -1.0), (0.4262, 0.6596, -1.0), (0.3935, 0.6814, -1.0), (0.271, 0.7347, -1.0), (0.5889, 0.5225, -1.0), (0.5008, 0.6098, -1.0), (0.6544, 0.4229, -1.0), (-0.6947, 0.3149, -1.0), (-0.6544, 0.4229, -1.0), (-0.5889, 0.5225, -1.0), (-0.5008, 0.6098, -1.0), (-0.1382, 0.7674, -1.0), (0.0, 0.7785, -1.0), (0.1382, -0.3625, -1.0), (0.271, -0.3297, -1.0), (0.3935, -0.2765, -1.0), (0.5008, -0.2048, -1.0), (0.5889, -0.1176, -1.0), (0.7083, 0.2025, -1.0), (0.6947, 0.0901, -1.0), (0.6947, 0.3149, -1.0), (0.6544, -0.01796, -1.0), (-0.7083, 0.2025, -1.0), (-0.6947, 0.0901, -1.0), (-0.6544, -0.01796, -1.0), (-0.5889, -0.1176, -1.0), (-0.5008, -0.2048, -1.0), (-0.3935, -0.2765, -1.0), (-0.271, 0.7347, -1.0), (-0.3935, 0.6814, -1.0), (-6.192e-08, -0.3736, -1.0), (-0.1382, -0.3625, -1.0), (-0.271, -0.3297, -1.0)], [], [(0, 1, 3, 2), (2, 3, 5, 4), (4, 5, 7, 6), (6, 7, 9, 8), (8, 9, 11, 10), (10, 11, 13, 12), (12, 13, 15, 14), (14, 15, 17, 16), (16, 17, 19, 18), (18, 19, 21, 20), (20, 21, 23, 22), (22, 23, 25, 24), (24, 25, 27, 26), (26, 27, 29, 28), (28, 29, 31, 30), (30, 31, 33, 32), (32, 33, 35, 34), (34, 35, 37, 36), (36, 37, 39, 38), (38, 39, 41, 40), (40, 41, 43, 42), (42, 43, 45, 44), (44, 45, 47, 46), (46, 47, 49, 48), (48, 49, 51, 50), (50, 51, 53, 52), (52, 53, 55, 54), (54, 55, 57, 56), (56, 57, 59, 58), (58, 59, 61, 60), (67, 61, 59, 57, 55, 53, 51, 49, 47, 45, 43, 41, 39, 37, 35, 33, 31, 29, 27, 25, 23, 21, 19, 17, 15, 13, 11, 9, 7, 5, 84, 96, 91, 71, 70, 73, 72, 92, 94, 93, 90, 95, 89, 88, 87, 86, 80, 82, 81, 77, 78, 75, 74, 76, 79, 64, 66, 65), (84, 5, 3, 1, 63, 61, 67, 69, 68, 85, 83), (60, 61, 63, 62), (62, 63, 1, 0), (102, 98, 6, 8, 10, 12, 14, 16, 18, 20, 22, 24, 26, 28, 30, 32, 34, 36, 38, 40, 42, 44, 46, 48, 50, 52, 54, 56, 58, 60, 62, 108, 125, 126, 107, 106, 105, 104, 119, 120, 121, 122, 123, 124, 129, 128, 127, 110, 111, 112, 113, 114, 118, 116, 115, 117, 103, 101), (62, 0, 2, 4, 6, 98, 99, 100, 97, 109, 108), (97, 85, 68, 109), (100, 83, 85, 97), (99, 96, 84, 83, 100), (102, 91, 96, 99, 98), (101, 71, 91, 102), (70, 71, 101, 103), (73, 70, 103, 117), (72, 73, 117, 115), (92, 72, 115, 116), (94, 92, 116, 118), (93, 94, 118, 114), (90, 93, 114, 113), (95, 90, 113, 112), (89, 95, 112, 111), (88, 89, 111, 110), (87, 88, 110, 127), (86, 87, 127, 128), (80, 86, 128, 129), (82, 80, 129, 124), (81, 82, 124, 123), (77, 81, 123, 122), (121, 78, 77, 122), (120, 75, 78, 121), (119, 74, 75, 120), (104, 76, 74, 119), (105, 79, 76, 104), (106, 64, 79, 105), (107, 66, 64, 106), (126, 65, 66, 107), (125, 67, 65, 126), (108, 69, 67, 125), (109, 68, 69, 108)])
me_cylinder_003.polygons.foreach_set('use_smooth', [True] * 68)
_uv = me_cylinder_003.uv_layers.new(name='UVMap')
_uv.uv.foreach_set('vector', [1.0, 0.5, 1.0, 1.0, 0.9688, 1.0, 0.9688, 0.5, 0.9688, 0.5, 0.9688, 1.0, 0.9375, 1.0, 0.9375, 0.5, 0.9375, 0.5, 0.9375, 1.0, 0.9062, 1.0, 0.9062, 0.5, 0.9062, 0.5, 0.9062, 1.0, 0.875, 1.0, 0.875, 0.5, 0.875, 0.5, 0.875, 1.0, 0.8438, 1.0, 0.8438, 0.5, 0.8438, 0.5, 0.8438, 1.0, 0.8125, 1.0, 0.8125, 0.5, 0.8125, 0.5, 0.8125, 1.0, 0.7812, 1.0, 0.7812, 0.5, 0.7812, 0.5, 0.7812, 1.0, 0.75, 1.0, 0.75, 0.5, 0.75, 0.5, 0.75, 1.0, 0.7188, 1.0, 0.7188, 0.5, 0.7188, 0.5, 0.7188, 1.0, 0.6875, 1.0, 0.6875, 0.5, 0.6875, 0.5, 0.6875, 1.0, 0.6562, 1.0, 0.6562, 0.5, 0.6562, 0.5, 0.6562, 1.0, 0.625, 1.0, 0.625, 0.5, 0.625, 0.5, 0.625, 1.0, 0.5938, 1.0, 0.5938, 0.5, 0.5938, 0.5, 0.5938, 1.0, 0.5625, 1.0, 0.5625, 0.5, 0.5625, 0.5, 0.5625, 1.0, 0.5312, 1.0, 0.5312, 0.5, 0.5312, 0.5, 0.5312, 1.0, 0.5, 1.0, 0.5, 0.5, 0.5, 0.5, 0.5, 1.0, 0.4688, 1.0, 0.4688, 0.5, 0.4688, 0.5, 0.4688, 1.0, 0.4375, 1.0, 0.4375, 0.5, 0.4375, 0.5, 0.4375, 1.0, 0.4062, 1.0, 0.4062, 0.5, 0.4062, 0.5, 0.4062, 1.0, 0.375, 1.0, 0.375, 0.5, 0.375, 0.5, 0.375, 1.0, 0.3438, 1.0, 0.3438, 0.5, 0.3438, 0.5, 0.3438, 1.0, 0.3125, 1.0, 0.3125, 0.5, 0.3125, 0.5, 0.3125, 1.0, 0.2812, 1.0, 0.2812, 0.5, 0.2812, 0.5, 0.2812, 1.0, 0.25, 1.0, 0.25, 0.5, 0.25, 0.5, 0.25, 1.0, 0.2188, 1.0, 0.2188, 0.5, 0.2188, 0.5, 0.2188, 1.0, 0.1875, 1.0, 0.1875, 0.5, 0.1875, 0.5, 0.1875, 1.0, 0.1562, 1.0, 0.1562, 0.5, 0.1562, 0.5, 0.1562, 1.0, 0.125, 1.0, 0.125, 0.5, 0.125, 0.5, 0.125, 1.0, 0.09375, 1.0, 0.09375, 0.5, 0.09375, 0.5, 0.09375, 1.0, 0.0625, 1.0, 0.0625, 0.5, 0.185, 0.4263, 0.1582, 0.4717, 0.1167, 0.4496, 0.08029, 0.4197, 0.05045, 0.3833, 0.02827, 0.3418, 0.01461, 0.2968, 0.01, 0.25, 0.01461, 0.2032, 0.02827, 0.1582, 0.05045, 0.1167, 0.08029, 0.08029, 0.1167, 0.05045, 0.1582, 0.02827, 0.2032, 0.01461, 0.25, 0.01, 0.2968, 0.01461, 0.3418, 0.02827, 0.3833, 0.05045, 0.4197, 0.08029, 0.4496, 0.1167, 0.4717, 0.1582, 0.4854, 0.2032, 0.49, 0.25, 0.4854, 0.2968, 0.4717, 0.3418, 0.4496, 0.3833, 0.4197, 0.4197, 0.3833, 0.4496, 0.3418, 0.4717, 0.3218, 0.4234, 0.3444, 0.4135, 0.3702, 0.3964, 0.3913, 0.3754, 0.407, 0.3515, 0.4167, 0.3256, 0.42, 0.2986, 0.4167, 0.2716, 0.407, 0.2457, 0.3913, 0.2218, 0.3702, 0.2008, 0.3444, 0.1836, 0.3151, 0.1709, 0.2832, 0.163, 0.25, 0.1603, 0.2168, 0.163, 0.185, 0.1709, 0.1556, 0.1836, 0.1298, 0.2008, 0.1087, 0.2218, 0.09296, 0.2457, 0.08328, 0.2716, 0.08002, 0.2986, 0.08328, 0.3256, 0.09296, 0.3515, 0.1087, 0.3754, 0.1298, 0.3964, 0.1556, 0.4135, 0.3218, 0.4234, 0.3418, 0.4717, 0.2968, 0.4854, 0.25, 0.49, 0.2032, 0.4854, 0.1582, 0.4717, 0.185, 0.4263, 0.2168, 0.4342, 0.25, 0.4368, 0.2832, 0.4342, 0.315, 0.4263, 0.0625, 0.5, 0.0625, 1.0, 0.03125, 1.0, 0.03125, 0.5, 0.03125, 0.5, 0.03125, 1.0, 0.0, 1.0, 0.0, 0.5, 0.8702, 0.3964, 0.8523, 0.4083, 0.8833, 0.4496, 0.9197, 0.4197, 0.9496, 0.3833, 0.9717, 0.3418, 0.9854, 0.2968, 0.99, 0.25, 0.9854, 0.2032, 0.9717, 0.1582, 0.9496, 0.1167, 0.9197, 0.08029, 0.8833, 0.05045, 0.8418, 0.02827, 0.7968, 0.01461, 0.75, 0.01, 0.7032, 0.01461, 0.6582, 0.02827, 0.6167, 0.05045, 0.5803, 0.08029, 0.5504, 0.1167, 0.5283, 0.1582, 0.5146, 0.2032, 0.51, 0.25, 0.5146, 0.2968, 0.5283, 0.3418, 0.5504, 0.3833, 0.5803, 0.4197, 0.6167, 0.4496, 0.6582, 0.4717, 0.7032, 0.4854, 0.7168, 0.4342, 0.6849, 0.4263, 0.6556, 0.4135, 0.6298, 0.3964, 0.6087, 0.3754, 0.593, 0.3515, 0.5833, 0.3256, 0.58, 0.2986, 0.5833, 0.2716, 0.593, 0.2457, 0.6087, 0.2218, 0.6298, 0.2008, 0.6556, 0.1836, 0.6849, 0.1709, 0.7168, 0.163, 0.75, 0.1603, 0.7832, 0.163, 0.815, 0.1709, 0.8444, 0.1836, 0.8702, 0.2008, 0.8913, 0.2218, 0.907, 0.2457, 0.9167, 0.2716, 0.92, 0.2986, 0.9167, 0.3256, 0.907, 0.3515, 0.8913, 0.3754, 0.7032, 0.4854, 0.75, 0.49, 0.7968, 0.4854, 0.8418, 0.4717, 0.8833, 0.4496, 0.8523, 0.4083, 0.8444, 0.4135, 0.815, 0.4263, 0.7832, 0.4342, 0.75, 0.4368, 0.7168, 0.4342, 0.9688, 0.6526, 0.9688, 0.7101, 1.0, 0.7101, 1.0, 0.6526, 0.9375, 0.6526, 0.9375, 0.7101, 0.9688, 0.7101, 0.9688, 0.6526, 0.9062, 0.6526, 0.9062, 0.7101, 0.9303, 0.7101, 0.9375, 0.7101, 0.9375, 0.6526, 0.875, 0.6526, 0.875, 0.7101, 0.9062, 0.7101, 0.9062, 0.6526, 0.8967, 0.6526, 0.8438, 0.6526, 0.8438, 0.7101, 0.875, 0.7101, 0.875, 0.6526, 0.8125, 0.7101, 0.8438, 0.7101, 0.8438, 0.6526, 0.8125, 0.6526, 0.7812, 0.7101, 0.8125, 0.7101, 0.8125, 0.6526, 0.7812, 0.6526, 0.75, 0.7101, 0.7812, 0.7101, 0.7812, 0.6526, 0.75, 0.6526, 0.7188, 0.7101, 0.75, 0.7101, 0.75, 0.6526, 0.7188, 0.6526, 0.6875, 0.7101, 0.7188, 0.7101, 0.7188, 0.6526, 0.6875, 0.6526, 0.6562, 0.7101, 0.6875, 0.7101, 0.6875, 0.6526, 0.6562, 0.6526, 0.625, 0.7101, 0.6562, 0.7101, 0.6562, 0.6526, 0.625, 0.6526, 0.5938, 0.7101, 0.625, 0.7101, 0.625, 0.6526, 0.5938, 0.6526, 0.5625, 0.7101, 0.5938, 0.7101, 0.5938, 0.6526, 0.5625, 0.6526, 0.5312, 0.7101, 0.5625, 0.7101, 0.5625, 0.6526, 0.5312, 0.6526, 0.5, 0.7101, 0.5312, 0.7101, 0.5312, 0.6526, 0.5, 0.6526, 0.4688, 0.7101, 0.5, 0.7101, 0.5, 0.6526, 0.4688, 0.6526, 0.4375, 0.7101, 0.4688, 0.7101, 0.4688, 0.6526, 0.4375, 0.6526, 0.4062, 0.7101, 0.4375, 0.7101, 0.4375, 0.6526, 0.4062, 0.6526, 0.375, 0.7101, 0.4062, 0.7101, 0.4062, 0.6526, 0.375, 0.6526, 0.3438, 0.7101, 0.375, 0.7101, 0.375, 0.6526, 0.3438, 0.6526, 0.3125, 0.6526, 0.3125, 0.7101, 0.3438, 0.7101, 0.3438, 0.6526, 0.2812, 0.6526, 0.2812, 0.7101, 0.3125, 0.7101, 0.3125, 0.6526, 0.25, 0.6526, 0.25, 0.7101, 0.2812, 0.7101, 0.2812, 0.6526, 0.2188, 0.6526, 0.2188, 0.7101, 0.25, 0.7101, 0.25, 0.6526, 0.1875, 0.6526, 0.1875, 0.7101, 0.2188, 0.7101, 0.2188, 0.6526, 0.1562, 0.6526, 0.1562, 0.7101, 0.1875, 0.7101, 0.1875, 0.6526, 0.125, 0.6526, 0.125, 0.7101, 0.1562, 0.7101, 0.1562, 0.6526, 0.09375, 0.6526, 0.09375, 0.7101, 0.125, 0.7101, 0.125, 0.6526, 0.0625, 0.6526, 0.0625, 0.7101, 0.09375, 0.7101, 0.09375, 0.6526, 0.03125, 0.6526, 0.03125, 0.7101, 0.0625, 0.7101, 0.0625, 0.6526, 0.0, 0.6526, 0.0, 0.7101, 0.03125, 0.7101, 0.03125, 0.6526])
me_cylinder_003.materials.append(mat_material_001)
me_cylinder_003.use_remesh_fix_poles = True
me_cylinder_003.use_remesh_preserve_attributes = False
me_cylinder_003.update()
me_cylinder_004 = bpy.data.meshes.new('Cylinder.004')
me_cylinder_004.from_pydata([(0.0, 1.0, -1.0), (0.0, 1.0, 1.0), (0.1951, 0.9808, -1.0), (0.1951, 0.9808, 1.0), (0.3827, 0.9239, -1.0), (0.3827, 0.9239, 1.0), (0.5556, 0.8315, -1.0), (0.5556, 0.8315, 1.0), (0.7071, 0.7071, -1.0), (0.7071, 0.7071, 1.0), (0.8315, 0.5556, -1.0), (0.8315, 0.5556, 1.0), (0.9239, 0.3827, -1.0), (0.9239, 0.3827, 1.0), (0.9808, 0.1951, -1.0), (0.9808, 0.1951, 1.0), (1.0, -4.371e-08, -1.0), (1.0, -4.371e-08, 1.0), (0.9808, -0.1951, -1.0), (0.9808, -0.1951, 1.0), (0.9239, -0.3827, -1.0), (0.9239, -0.3827, 1.0), (0.8315, -0.5556, -1.0), (0.8315, -0.5556, 1.0), (0.7071, -0.7071, -1.0), (0.7071, -0.7071, 1.0), (0.5556, -0.8315, -1.0), (0.5556, -0.8315, 1.0), (0.3827, -0.9239, -1.0), (0.3827, -0.9239, 1.0), (0.1951, -0.9808, -1.0), (0.1951, -0.9808, 1.0), (-8.742e-08, -1.0, -1.0), (-8.742e-08, -1.0, 1.0), (-0.1951, -0.9808, -1.0), (-0.1951, -0.9808, 1.0), (-0.3827, -0.9239, -1.0), (-0.3827, -0.9239, 1.0), (-0.5556, -0.8315, -1.0), (-0.5556, -0.8315, 1.0), (-0.7071, -0.7071, -1.0), (-0.7071, -0.7071, 1.0), (-0.8315, -0.5556, -1.0), (-0.8315, -0.5556, 1.0), (-0.9239, -0.3827, -1.0), (-0.9239, -0.3827, 1.0), (-0.9808, -0.1951, -1.0), (-0.9808, -0.1951, 1.0), (-1.0, 1.192e-08, -1.0), (-1.0, 1.192e-08, 1.0), (-0.9808, 0.1951, -1.0), (-0.9808, 0.1951, 1.0), (-0.9239, 0.3827, -1.0), (-0.9239, 0.3827, 1.0), (-0.8315, 0.5556, -1.0), (-0.8315, 0.5556, 1.0), (-0.7071, 0.7071, -1.0), (-0.7071, 0.7071, 1.0), (-0.5556, 0.8315, -1.0), (-0.5556, 0.8315, 1.0), (-0.3827, 0.9239, -1.0), (-0.3827, 0.9239, 1.0), (-0.1951, 0.9808, -1.0), (-0.1951, 0.9808, 1.0), (0.1324, -0.7174, 1.0), (0.3771, -0.6174, 1.0), (0.2598, -0.6793, 1.0), (-0.6788, -0.06086, 1.0), (-0.6272, -0.317, 1.0), (-0.6658, -0.1914, 1.0), (-0.6658, 0.06972, 1.0), (-0.5644, -0.4327, 1.0), (-0.5644, 0.311, 1.0), (-0.6272, 0.1953, 1.0), (-0.48, 0.4124, 1.0), (-0.3771, -0.6174, 1.0), (-0.3771, 0.4957, 1.0), (-0.1324, 0.5956, 1.0), (0.1324, 0.5956, 1.0), (0.0, 0.6085, 1.0), (-0.2598, 0.5575, 1.0), (-0.48, -0.5342, 1.0), (-0.2598, -0.6793, 1.0), (-5.934e-08, -0.7302, 1.0), (-0.1324, -0.7174, 1.0), (0.2598, 0.5575, 1.0), (0.3771, 0.4957, 1.0), (0.5644, -0.4327, 1.0), (0.5644, 0.311, 1.0), (0.6788, -0.06086, 1.0), (0.6658, 0.06972, 1.0), (0.6272, -0.317, 1.0), (0.6658, -0.1914, 1.0), (0.48, -0.5342, 1.0), (0.6272, 0.1953, 1.0), (0.48, 0.4124, 1.0), (0.5644, -0.4327, -1.0), (-0.48, -0.5342, -1.0), (-0.2598, -0.6793, -1.0), (-0.3771, -0.6174, -1.0), (0.0, 0.6085, -1.0), (0.1324, 0.5956, -1.0), (0.3771, -0.6174, -1.0), (0.2598, -0.6793, -1.0), (0.3771, 0.4957, -1.0), (0.2598, 0.5575, -1.0), (0.5644, 0.311, -1.0), (0.6788, -0.06086, -1.0), (0.6658, 0.06972, -1.0), (0.6272, -0.317, -1.0), (0.6658, -0.1914, -1.0), (0.6272, 0.1953, -1.0), (0.48, 0.4124, -1.0), (0.48, -0.5342, -1.0), (-0.6788, -0.06086, -1.0), (-0.6658, -0.1914, -1.0), (-0.6658, 0.06972, -1.0), (-0.5644, -0.4327, -1.0), (-0.5644, 0.311, -1.0), (-0.6272, -0.317, -1.0), (-0.6272, 0.1953, -1.0), (-0.3771, 0.4957, -1.0), (-0.2598, 0.5575, -1.0), (-0.48, 0.4124, -1.0), (0.1324, -0.7174, -1.0), (-5.934e-08, -0.7302, -1.0), (-0.1324, -0.7174, -1.0), (-0.1324, 0.5956, -1.0)], [], [(0, 1, 3, 2), (2, 3, 5, 4), (4, 5, 7, 6), (6, 7, 9, 8), (8, 9, 11, 10), (10, 11, 13, 12), (12, 13, 15, 14), (14, 15, 17, 16), (16, 17, 19, 18), (18, 19, 21, 20), (20, 21, 23, 22), (22, 23, 25, 24), (24, 25, 27, 26), (26, 27, 29, 28), (28, 29, 31, 30), (30, 31, 33, 32), (32, 33, 35, 34), (34, 35, 37, 36), (36, 37, 39, 38), (38, 39, 41, 40), (40, 41, 43, 42), (42, 43, 45, 44), (44, 45, 47, 46), (46, 47, 49, 48), (48, 49, 51, 50), (50, 51, 53, 52), (52, 53, 55, 54), (54, 55, 57, 56), (56, 57, 59, 58), (58, 59, 61, 60), (29, 27, 25, 23, 21, 19, 17, 15, 13, 11, 9, 7, 5, 3, 1, 63, 61, 59, 57, 55, 53, 51, 49, 47, 45, 43, 41, 39, 37, 82, 75, 81, 71, 68, 69, 67, 70, 73, 72, 74, 76, 80, 77, 79, 78, 85, 86, 95, 88, 94, 90, 89, 92, 91, 87, 93, 65, 66), (82, 37, 35, 33, 31, 29, 66, 64, 83, 84), (60, 61, 63, 62), (62, 63, 1, 0), (99, 38, 40, 42, 44, 46, 48, 50, 52, 54, 56, 58, 60, 62, 0, 2, 4, 6, 8, 10, 12, 14, 16, 18, 20, 22, 24, 26, 28, 30, 124, 103, 102, 113, 96, 109, 110, 107, 108, 111, 106, 112, 104, 105, 101, 100, 127, 122, 121, 123, 118, 120, 116, 114, 115, 119, 117, 97), (30, 32, 34, 36, 38, 99, 98, 126, 125, 124), (101, 78, 79, 100), (105, 85, 78, 101), (104, 86, 85, 105), (112, 95, 86, 104), (88, 95, 112, 106), (94, 88, 106, 111), (90, 94, 111, 108), (89, 90, 108, 107), (92, 89, 107, 110), (91, 92, 110, 109), (87, 91, 109, 96), (93, 87, 96, 113), (65, 93, 113, 102), (66, 65, 102, 103), (64, 66, 103, 124), (83, 64, 124, 125), (84, 83, 125, 126), (82, 84, 126, 98), (75, 82, 98, 99), (81, 75, 99, 97), (117, 71, 81, 97), (119, 68, 71, 117), (115, 69, 68, 119), (114, 67, 69, 115), (116, 70, 67, 114), (120, 73, 70, 116), (118, 72, 73, 120), (123, 74, 72, 118), (121, 76, 74, 123), (122, 80, 76, 121), (127, 77, 80, 122), (100, 79, 77, 127)])
me_cylinder_004.polygons.foreach_set('use_smooth', [True] * 68)
_uv = me_cylinder_004.uv_layers.new(name='UVMap')
_uv.uv.foreach_set('vector', [1.0, 0.5, 1.0, 1.0, 0.9688, 1.0, 0.9688, 0.5, 0.9688, 0.5, 0.9688, 1.0, 0.9375, 1.0, 0.9375, 0.5, 0.9375, 0.5, 0.9375, 1.0, 0.9062, 1.0, 0.9062, 0.5, 0.9062, 0.5, 0.9062, 1.0, 0.875, 1.0, 0.875, 0.5, 0.875, 0.5, 0.875, 1.0, 0.8438, 1.0, 0.8438, 0.5, 0.8438, 0.5, 0.8438, 1.0, 0.8125, 1.0, 0.8125, 0.5, 0.8125, 0.5, 0.8125, 1.0, 0.7812, 1.0, 0.7812, 0.5, 0.7812, 0.5, 0.7812, 1.0, 0.75, 1.0, 0.75, 0.5, 0.75, 0.5, 0.75, 1.0, 0.7188, 1.0, 0.7188, 0.5, 0.7188, 0.5, 0.7188, 1.0, 0.6875, 1.0, 0.6875, 0.5, 0.6875, 0.5, 0.6875, 1.0, 0.6562, 1.0, 0.6562, 0.5, 0.6562, 0.5, 0.6562, 1.0, 0.625, 1.0, 0.625, 0.5, 0.625, 0.5, 0.625, 1.0, 0.5938, 1.0, 0.5938, 0.5, 0.5938, 0.5, 0.5938, 1.0, 0.5625, 1.0, 0.5625, 0.5, 0.5625, 0.5, 0.5625, 1.0, 0.5312, 1.0, 0.5312, 0.5, 0.5312, 0.5, 0.5312, 1.0, 0.5, 1.0, 0.5, 0.5, 0.5, 0.5, 0.5, 1.0, 0.4688, 1.0, 0.4688, 0.5, 0.4688, 0.5, 0.4688, 1.0, 0.4375, 1.0, 0.4375, 0.5, 0.4375, 0.5, 0.4375, 1.0, 0.4062, 1.0, 0.4062, 0.5, 0.4062, 0.5, 0.4062, 1.0, 0.375, 1.0, 0.375, 0.5, 0.375, 0.5, 0.375, 1.0, 0.3438, 1.0, 0.3438, 0.5, 0.3438, 0.5, 0.3438, 1.0, 0.3125, 1.0, 0.3125, 0.5, 0.3125, 0.5, 0.3125, 1.0, 0.2812, 1.0, 0.2812, 0.5, 0.2812, 0.5, 0.2812, 1.0, 0.25, 1.0, 0.25, 0.5, 0.25, 0.5, 0.25, 1.0, 0.2188, 1.0, 0.2188, 0.5, 0.2188, 0.5, 0.2188, 1.0, 0.1875, 1.0, 0.1875, 0.5, 0.1875, 0.5, 0.1875, 1.0, 0.1562, 1.0, 0.1562, 0.5, 0.1562, 0.5, 0.1562, 1.0, 0.125, 1.0, 0.125, 0.5, 0.125, 0.5, 0.125, 1.0, 0.09375, 1.0, 0.09375, 0.5, 0.09375, 0.5, 0.09375, 1.0, 0.0625, 1.0, 0.0625, 0.5, 0.3418, 0.02827, 0.3833, 0.05045, 0.4197, 0.08029, 0.4496, 0.1167, 0.4717, 0.1582, 0.4854, 0.2032, 0.49, 0.25, 0.4854, 0.2968, 0.4717, 0.3418, 0.4496, 0.3833, 0.4197, 0.4197, 0.3833, 0.4496, 0.3418, 0.4717, 0.2968, 0.4854, 0.25, 0.49, 0.2032, 0.4854, 0.1582, 0.4717, 0.1167, 0.4496, 0.08029, 0.4197, 0.05045, 0.3833, 0.02827, 0.3418, 0.01461, 0.2968, 0.01, 0.25, 0.01461, 0.2032, 0.02827, 0.1582, 0.05045, 0.1167, 0.08029, 0.08029, 0.1167, 0.05045, 0.1582, 0.02827, 0.1877, 0.08697, 0.1595, 0.1018, 0.1348, 0.1218, 0.1145, 0.1461, 0.09948, 0.1739, 0.09021, 0.2041, 0.08708, 0.2354, 0.09021, 0.2667, 0.09948, 0.2969, 0.1145, 0.3246, 0.1348, 0.349, 0.1595, 0.369, 0.1877, 0.3838, 0.2182, 0.393, 0.25, 0.396, 0.2818, 0.393, 0.3123, 0.3838, 0.3405, 0.369, 0.3652, 0.349, 0.3855, 0.3246, 0.4005, 0.2969, 0.4098, 0.2667, 0.4129, 0.2354, 0.4098, 0.2041, 0.4005, 0.1739, 0.3855, 0.1461, 0.3652, 0.1218, 0.3405, 0.1018, 0.3123, 0.08697, 0.1877, 0.08697, 0.1582, 0.02827, 0.2032, 0.01461, 0.25, 0.01, 0.2968, 0.01461, 0.3418, 0.02827, 0.3123, 0.08697, 0.2818, 0.07783, 0.25, 0.07475, 0.2182, 0.07783, 0.0625, 0.5, 0.0625, 1.0, 0.03125, 1.0, 0.03125, 0.5, 0.03125, 0.5, 0.03125, 1.0, 0.0, 1.0, 0.0, 0.5, 0.6595, 0.1018, 0.6167, 0.05045, 0.5803, 0.08029, 0.5504, 0.1167, 0.5283, 0.1582, 0.5146, 0.2032, 0.51, 0.25, 0.5146, 0.2968, 0.5283, 0.3418, 0.5504, 0.3833, 0.5803, 0.4197, 0.6167, 0.4496, 0.6582, 0.4717, 0.7032, 0.4854, 0.75, 0.49, 0.7968, 0.4854, 0.8418, 0.4717, 0.8833, 0.4496, 0.9197, 0.4197, 0.9496, 0.3833, 0.9717, 0.3418, 0.9854, 0.2968, 0.99, 0.25, 0.9854, 0.2032, 0.9717, 0.1582, 0.9496, 0.1167, 0.9197, 0.08029, 0.8833, 0.05045, 0.8418, 0.02827, 0.7968, 0.01461, 0.7818, 0.07783, 0.8123, 0.08697, 0.8405, 0.1018, 0.8652, 0.1218, 0.8855, 0.1461, 0.9005, 0.1739, 0.9098, 0.2041, 0.9129, 0.2354, 0.9098, 0.2667, 0.9005, 0.2969, 0.8855, 0.3246, 0.8652, 0.349, 0.8405, 0.369, 0.8123, 0.3838, 0.7818, 0.393, 0.75, 0.396, 0.7182, 0.393, 0.6877, 0.3838, 0.6595, 0.369, 0.6348, 0.349, 0.6145, 0.3246, 0.5995, 0.2969, 0.5902, 0.2667, 0.5871, 0.2354, 0.5902, 0.2041, 0.5995, 0.1739, 0.6145, 0.1461, 0.6348, 0.1218, 0.7968, 0.01461, 0.75, 0.01, 0.7032, 0.01461, 0.6582, 0.02827, 0.6167, 0.05045, 0.6595, 0.1018, 0.6877, 0.08697, 0.7182, 0.07783, 0.75, 0.07475, 0.7818, 0.07783, 0.9688, 0.6648, 0.9688, 0.6979, 1.0, 0.6979, 1.0, 0.6648, 0.9375, 0.6648, 0.9375, 0.6979, 0.9688, 0.6979, 0.9688, 0.6648, 0.9062, 0.6648, 0.9062, 0.6979, 0.9375, 0.6979, 0.9375, 0.6648, 0.875, 0.6648, 0.875, 0.6979, 0.9062, 0.6979, 0.9062, 0.6648, 0.8438, 0.6979, 0.875, 0.6979, 0.875, 0.6648, 0.8438, 0.6648, 0.8125, 0.6979, 0.8438, 0.6979, 0.8438, 0.6648, 0.8125, 0.6648, 0.7812, 0.6979, 0.8125, 0.6979, 0.8125, 0.6648, 0.7812, 0.6648, 0.75, 0.6979, 0.7812, 0.6979, 0.7813, 0.6648, 0.75, 0.6648, 0.7188, 0.6979, 0.75, 0.6979, 0.75, 0.6648, 0.7188, 0.6648, 0.6875, 0.6979, 0.7188, 0.6979, 0.7188, 0.6648, 0.6875, 0.6648, 0.6562, 0.6979, 0.6875, 0.6979, 0.6875, 0.6648, 0.6562, 0.6648, 0.625, 0.6979, 0.6562, 0.6979, 0.6562, 0.6648, 0.625, 0.6648, 0.5938, 0.6979, 0.625, 0.6979, 0.625, 0.6648, 0.5938, 0.6648, 0.5625, 0.6979, 0.5938, 0.6979, 0.5938, 0.6648, 0.5625, 0.6648, 0.5312, 0.6979, 0.5625, 0.6979, 0.5625, 0.6648, 0.5312, 0.6648, 0.5, 0.6979, 0.5312, 0.6979, 0.5312, 0.6648, 0.5, 0.6648, 0.4688, 0.6979, 0.5, 0.6979, 0.5, 0.6648, 0.4688, 0.6648, 0.4375, 0.6979, 0.4688, 0.6979, 0.4688, 0.6648, 0.4375, 0.6648, 0.4062, 0.6979, 0.4375, 0.6979, 0.4375, 0.6648, 0.4062, 0.6648, 0.375, 0.6979, 0.4062, 0.6979, 0.4063, 0.6648, 0.375, 0.6648, 0.3438, 0.6648, 0.3438, 0.6979, 0.375, 0.6979, 0.375, 0.6648, 0.3125, 0.6648, 0.3125, 0.6979, 0.3438, 0.6979, 0.3438, 0.6648, 0.2812, 0.6648, 0.2812, 0.6979, 0.3125, 0.6979, 0.3125, 0.6648, 0.25, 0.6648, 0.25, 0.6979, 0.2812, 0.6979, 0.2812, 0.6648, 0.2188, 0.6648, 0.2188, 0.6979, 0.25, 0.6979, 0.25, 0.6648, 0.1875, 0.6648, 0.1875, 0.6979, 0.2188, 0.6979, 0.2188, 0.6648, 0.1562, 0.6648, 0.1562, 0.6979, 0.1875, 0.6979, 0.1875, 0.6648, 0.125, 0.6648, 0.125, 0.6979, 0.1562, 0.6979, 0.1562, 0.6648, 0.09375, 0.6648, 0.09375, 0.6979, 0.125, 0.6979, 0.125, 0.6648, 0.0625, 0.6648, 0.0625, 0.6979, 0.09375, 0.6979, 0.09375, 0.6648, 0.03125, 0.6648, 0.03125, 0.6979, 0.0625, 0.6979, 0.0625, 0.6648, 0.0, 0.6648, 0.0, 0.6979, 0.03125, 0.6979, 0.03125, 0.6648])
me_cylinder_004.materials.append(mat_material_001)
me_cylinder_004.use_remesh_fix_poles = True
me_cylinder_004.use_remesh_preserve_attributes = False
me_cylinder_004.update()
me_cylinder_005 = bpy.data.meshes.new('Cylinder.005')
me_cylinder_005.from_pydata([(0.0, 1.0, -1.0), (0.0, 1.0, 1.0), (0.1951, 0.9808, -1.0), (0.1951, 0.9808, 1.0), (0.3827, 0.9239, -1.0), (0.3827, 0.9239, 1.0), (0.5556, 0.8315, -1.0), (0.5556, 0.8315, 1.0), (0.7071, 0.7071, -1.0), (0.7071, 0.7071, 1.0), (0.8315, 0.5556, -1.0), (0.8315, 0.5556, 1.0), (0.9239, 0.3827, -1.0), (0.9239, 0.3827, 1.0), (0.9808, 0.1951, -1.0), (0.9808, 0.1951, 1.0), (1.0, -4.371e-08, -1.0), (1.0, -4.371e-08, 1.0), (0.9808, -0.1951, -1.0), (0.9808, -0.1951, 1.0), (0.9239, -0.3827, -1.0), (0.9239, -0.3827, 1.0), (0.8315, -0.5556, -1.0), (0.8315, -0.5556, 1.0), (0.7071, -0.7071, -1.0), (0.7071, -0.7071, 1.0), (0.5556, -0.8315, -1.0), (0.5556, -0.8315, 1.0), (0.3827, -0.9239, -1.0), (0.3827, -0.9239, 1.0), (0.1951, -0.9808, -1.0), (0.1951, -0.9808, 1.0), (-8.742e-08, -1.0, -1.0), (-8.742e-08, -1.0, 1.0), (-0.1951, -0.9808, -1.0), (-0.1951, -0.9808, 1.0), (-0.3827, -0.9239, -1.0), (-0.3827, -0.9239, 1.0), (-0.5556, -0.8315, -1.0), (-0.5556, -0.8315, 1.0), (-0.7071, -0.7071, -1.0), (-0.7071, -0.7071, 1.0), (-0.8315, -0.5556, -1.0), (-0.8315, -0.5556, 1.0), (-0.9239, -0.3827, -1.0), (-0.9239, -0.3827, 1.0), (-0.9808, -0.1951, -1.0), (-0.9808, -0.1951, 1.0), (-1.0, 1.192e-08, -1.0), (-1.0, 1.192e-08, 1.0), (-0.9808, 0.1951, -1.0), (-0.9808, 0.1951, 1.0), (-0.9239, 0.3827, -1.0), (-0.9239, 0.3827, 1.0), (-0.8315, 0.5556, -1.0), (-0.8315, 0.5556, 1.0), (-0.7071, 0.7071, -1.0), (-0.7071, 0.7071, 1.0), (-0.5556, 0.8315, -1.0), (-0.5556, 0.8315, 1.0), (-0.3827, 0.9239, -1.0), (-0.3827, 0.9239, 1.0), (-0.1951, 0.9808, -1.0), (-0.1951, 0.9808, 1.0), (-0.5278, 0.5616, 1.0), (-0.2651, 0.6689, 1.0), (-0.4018, 0.628, 1.0), (-0.8517, -0.03591, 1.0), (-0.8377, -0.1761, 1.0), (-0.8377, 0.1043, 1.0), (-0.7289, -0.4351, 1.0), (-0.5278, -0.6334, 1.0), (-0.6382, -0.544, 1.0), (-0.7962, -0.3109, 1.0), (-0.7643, 0.2979, 1.0), (-0.7962, 0.2391, 1.0), (-0.7289, 0.3633, 1.0), (-0.6382, 0.4722, 1.0), (0.01921, 0.6689, 1.0), (0.1559, 0.628, 1.0), (-0.123, 0.6827, 1.0), (-0.4018, -0.6998, 1.0), (-0.2651, -0.7407, 1.0), (0.01921, -0.7407, 1.0), (-0.123, -0.7545, 1.0), (0.2819, 0.5616, 1.0), (0.2819, -0.6334, 1.0), (0.1559, -0.6998, 1.0), (0.483, -0.4351, 1.0), (0.483, 0.3633, 1.0), (0.6058, -0.03591, 1.0), (0.5918, 0.1043, 1.0), (0.5503, -0.3109, 1.0), (0.5918, -0.1761, 1.0), (0.5503, 0.2391, 1.0), (0.3923, -0.544, 1.0), (0.3923, 0.4722, 1.0), (-0.7289, -0.4351, -1.0), (-0.6382, -0.544, -1.0), (-0.4018, -0.6998, -1.0), (-0.4512, -0.6738, -1.0), (-0.2651, -0.7407, -1.0), (-0.5278, -0.6334, -1.0), (-0.8377, 0.1043, -1.0), (-0.7962, 0.2391, -1.0), (-0.6382, 0.4722, -1.0), (-0.5278, 0.5616, -1.0), (-0.7289, 0.3633, -1.0), (-0.123, 0.6827, -1.0), (0.01921, 0.6689, -1.0), (0.1559, 0.628, -1.0), (0.1559, -0.6998, -1.0), (0.3923, -0.544, -1.0), (0.2819, -0.6334, -1.0), (0.2819, 0.5616, -1.0), (0.483, -0.4351, -1.0), (0.483, 0.3633, -1.0), (0.6058, -0.03591, -1.0), (0.5918, 0.1043, -1.0), (0.5503, -0.3109, -1.0), (0.5918, -0.1761, -1.0), (0.5503, 0.2391, -1.0), (0.3923, 0.4722, -1.0), (-0.8377, -0.1761, -1.0), (-0.8517, -0.03591, -1.0), (-0.7962, -0.3109, -1.0), (-0.4018, 0.628, -1.0), (-0.2651, 0.6689, -1.0), (-0.123, -0.7545, -1.0), (0.01921, -0.7407, -1.0)], [], [(0, 1, 3, 2), (2, 3, 5, 4), (4, 5, 7, 6), (6, 7, 9, 8), (8, 9, 11, 10), (10, 11, 13, 12), (12, 13, 15, 14), (14, 15, 17, 16), (16, 17, 19, 18), (18, 19, 21, 20), (20, 21, 23, 22), (22, 23, 25, 24), (24, 25, 27, 26), (26, 27, 29, 28), (28, 29, 31, 30), (30, 31, 33, 32), (32, 33, 35, 34), (34, 35, 37, 36), (36, 37, 39, 38), (38, 39, 41, 40), (40, 41, 43, 42), (42, 43, 45, 44), (44, 45, 47, 46), (46, 47, 49, 48), (48, 49, 51, 50), (50, 51, 53, 52), (52, 53, 55, 54), (54, 55, 57, 56), (56, 57, 59, 58), (58, 59, 61, 60), (73, 45, 43, 41, 39, 37, 35, 33, 31, 29, 27, 25, 23, 21, 19, 17, 15, 13, 11, 9, 7, 5, 3, 1, 63, 61, 59, 57, 55, 53, 74, 76, 77, 64, 66, 65, 80, 78, 79, 85, 96, 89, 94, 91, 90, 93, 92, 88, 95, 86, 87, 83, 84, 82, 81, 71, 72, 70), (75, 74, 53, 51, 49, 47, 45, 73, 68, 67, 69), (60, 61, 63, 62), (62, 63, 1, 0), (100, 38, 40, 42, 44, 46, 123, 125, 97, 98, 102), (123, 46, 48, 50, 52, 54, 56, 58, 60, 62, 0, 2, 4, 6, 8, 10, 12, 14, 16, 18, 20, 22, 24, 26, 28, 30, 32, 34, 36, 38, 100, 99, 101, 128, 129, 111, 113, 112, 115, 119, 120, 117, 118, 121, 116, 122, 114, 110, 109, 108, 127, 126, 106, 105, 107, 104, 103, 124), (109, 78, 80, 108), (110, 79, 78, 109), (114, 85, 79, 110), (122, 96, 85, 114), (89, 96, 122, 116), (94, 89, 116, 121), (91, 94, 121, 118), (90, 91, 118, 117), (93, 90, 117, 120), (92, 93, 120, 119), (88, 92, 119, 115), (95, 88, 115, 112), (86, 95, 112, 113), (87, 86, 113, 111), (83, 87, 111, 129), (84, 83, 129, 128), (82, 84, 128, 101), (81, 82, 101, 99), (71, 81, 99, 100, 102), (72, 71, 102, 98), (97, 70, 72, 98), (125, 73, 70, 97), (123, 68, 73, 125), (124, 67, 68, 123), (103, 69, 67, 124), (104, 75, 69, 103), (107, 76, 74, 75, 104), (105, 77, 76, 107), (106, 64, 77, 105), (126, 66, 64, 106), (127, 65, 66, 126), (108, 80, 65, 127)])
me_cylinder_005.polygons.foreach_set('use_smooth', [True] * 68)
_uv = me_cylinder_005.uv_layers.new(name='UVMap')
_uv.uv.foreach_set('vector', [1.0, 0.5, 1.0, 1.0, 0.9688, 1.0, 0.9688, 0.5, 0.9688, 0.5, 0.9688, 1.0, 0.9375, 1.0, 0.9375, 0.5, 0.9375, 0.5, 0.9375, 1.0, 0.9062, 1.0, 0.9062, 0.5, 0.9062, 0.5, 0.9062, 1.0, 0.875, 1.0, 0.875, 0.5, 0.875, 0.5, 0.875, 1.0, 0.8438, 1.0, 0.8438, 0.5, 0.8438, 0.5, 0.8438, 1.0, 0.8125, 1.0, 0.8125, 0.5, 0.8125, 0.5, 0.8125, 1.0, 0.7812, 1.0, 0.7812, 0.5, 0.7812, 0.5, 0.7812, 1.0, 0.75, 1.0, 0.75, 0.5, 0.75, 0.5, 0.75, 1.0, 0.7188, 1.0, 0.7188, 0.5, 0.7188, 0.5, 0.7188, 1.0, 0.6875, 1.0, 0.6875, 0.5, 0.6875, 0.5, 0.6875, 1.0, 0.6562, 1.0, 0.6562, 0.5, 0.6562, 0.5, 0.6562, 1.0, 0.625, 1.0, 0.625, 0.5, 0.625, 0.5, 0.625, 1.0, 0.5938, 1.0, 0.5938, 0.5, 0.5938, 0.5, 0.5938, 1.0, 0.5625, 1.0, 0.5625, 0.5, 0.5625, 0.5, 0.5625, 1.0, 0.5312, 1.0, 0.5312, 0.5, 0.5312, 0.5, 0.5312, 1.0, 0.5, 1.0, 0.5, 0.5, 0.5, 0.5, 0.5, 1.0, 0.4688, 1.0, 0.4688, 0.5, 0.4688, 0.5, 0.4688, 1.0, 0.4375, 1.0, 0.4375, 0.5, 0.4375, 0.5, 0.4375, 1.0, 0.4062, 1.0, 0.4062, 0.5, 0.4062, 0.5, 0.4062, 1.0, 0.375, 1.0, 0.375, 0.5, 0.375, 0.5, 0.375, 1.0, 0.3438, 1.0, 0.3438, 0.5, 0.3438, 0.5, 0.3438, 1.0, 0.3125, 1.0, 0.3125, 0.5, 0.3125, 0.5, 0.3125, 1.0, 0.2812, 1.0, 0.2812, 0.5, 0.2812, 0.5, 0.2812, 1.0, 0.25, 1.0, 0.25, 0.5, 0.25, 0.5, 0.25, 1.0, 0.2188, 1.0, 0.2188, 0.5, 0.2188, 0.5, 0.2188, 1.0, 0.1875, 1.0, 0.1875, 0.5, 0.1875, 0.5, 0.1875, 1.0, 0.1562, 1.0, 0.1562, 0.5, 0.1562, 0.5, 0.1562, 1.0, 0.125, 1.0, 0.125, 0.5, 0.125, 0.5, 0.125, 1.0, 0.09375, 1.0, 0.09375, 0.5, 0.09375, 0.5, 0.09375, 1.0, 0.0625, 1.0, 0.0625, 0.5, 0.05891, 0.1754, 0.02827, 0.1582, 0.05045, 0.1167, 0.08029, 0.08029, 0.1167, 0.05045, 0.1582, 0.02827, 0.2032, 0.01461, 0.25, 0.01, 0.2968, 0.01461, 0.3418, 0.02827, 0.3833, 0.05045, 0.4197, 0.08029, 0.4496, 0.1167, 0.4717, 0.1582, 0.4854, 0.2032, 0.49, 0.25, 0.4854, 0.2968, 0.4717, 0.3418, 0.4496, 0.3833, 0.4197, 0.4197, 0.3833, 0.4496, 0.3418, 0.4717, 0.2968, 0.4854, 0.25, 0.49, 0.2032, 0.4854, 0.1582, 0.4717, 0.1167, 0.4496, 0.08029, 0.4197, 0.05045, 0.3833, 0.02827, 0.3418, 0.06656, 0.3215, 0.07507, 0.3372, 0.09682, 0.3633, 0.1233, 0.3848, 0.1536, 0.4007, 0.1864, 0.4105, 0.2205, 0.4138, 0.2546, 0.4105, 0.2874, 0.4007, 0.3177, 0.3848, 0.3442, 0.3633, 0.3659, 0.3372, 0.3821, 0.3074, 0.392, 0.275, 0.3954, 0.2414, 0.392, 0.2077, 0.3821, 0.1754, 0.3659, 0.1456, 0.3442, 0.1194, 0.3177, 0.09799, 0.2874, 0.08205, 0.2546, 0.07224, 0.2205, 0.06893, 0.1864, 0.07224, 0.1536, 0.08205, 0.1233, 0.09799, 0.09682, 0.1194, 0.07507, 0.1456, 0.05891, 0.3074, 0.06656, 0.3215, 0.02827, 0.3418, 0.01461, 0.2968, 0.01, 0.25, 0.01461, 0.2032, 0.02827, 0.1582, 0.05891, 0.1754, 0.04896, 0.2077, 0.0456, 0.2414, 0.04896, 0.275, 0.0625, 0.5, 0.0625, 1.0, 0.03125, 1.0, 0.03125, 0.5, 0.03125, 0.5, 0.03125, 1.0, 0.0, 1.0, 0.0, 0.5, 0.6417, 0.08829, 0.6167, 0.05045, 0.5803, 0.08029, 0.5504, 0.1167, 0.5283, 0.1582, 0.5146, 0.2032, 0.549, 0.2077, 0.5589, 0.1754, 0.5751, 0.1456, 0.5968, 0.1194, 0.6233, 0.09799, 0.549, 0.2077, 0.5146, 0.2032, 0.51, 0.25, 0.5146, 0.2968, 0.5283, 0.3418, 0.5504, 0.3833, 0.5803, 0.4197, 0.6167, 0.4496, 0.6582, 0.4717, 0.7032, 0.4854, 0.75, 0.49, 0.7968, 0.4854, 0.8418, 0.4717, 0.8833, 0.4496, 0.9197, 0.4197, 0.9496, 0.3833, 0.9717, 0.3418, 0.9854, 0.2968, 0.99, 0.25, 0.9854, 0.2032, 0.9717, 0.1582, 0.9496, 0.1167, 0.9197, 0.08029, 0.8833, 0.05045, 0.8418, 0.02827, 0.7968, 0.01461, 0.75, 0.01, 0.7032, 0.01461, 0.6582, 0.02827, 0.6167, 0.05045, 0.6417, 0.08829, 0.6536, 0.08205, 0.6864, 0.07224, 0.7205, 0.06893, 0.7546, 0.07224, 0.7874, 0.08205, 0.8177, 0.09799, 0.8442, 0.1194, 0.8659, 0.1456, 0.8821, 0.1754, 0.892, 0.2077, 0.8954, 0.2414, 0.892, 0.275, 0.8821, 0.3074, 0.8659, 0.3372, 0.8442, 0.3633, 0.8177, 0.3848, 0.7874, 0.4007, 0.7546, 0.4105, 0.7205, 0.4138, 0.6864, 0.4105, 0.6536, 0.4007, 0.6233, 0.3848, 0.5968, 0.3633, 0.5751, 0.3372, 0.5589, 0.3074, 0.549, 0.275, 0.5456, 0.2414, 0.9688, 0.6958, 0.9688, 0.7368, 1.0, 0.7368, 1.0, 0.6958, 0.9375, 0.6958, 0.9375, 0.7368, 0.9688, 0.7368, 0.9688, 0.6958, 0.9062, 0.6958, 0.9062, 0.7368, 0.9375, 0.7368, 0.9375, 0.6958, 0.875, 0.6958, 0.875, 0.7368, 0.9062, 0.7368, 0.9062, 0.6958, 0.8438, 0.7368, 0.875, 0.7368, 0.875, 0.6958, 0.8438, 0.6958, 0.8125, 0.7368, 0.8438, 0.7368, 0.8438, 0.6958, 0.8125, 0.6958, 0.7812, 0.7368, 0.8125, 0.7368, 0.8125, 0.6958, 0.7812, 0.6958, 0.75, 0.7368, 0.7812, 0.7368, 0.7812, 0.6958, 0.75, 0.6958, 0.7188, 0.7368, 0.75, 0.7368, 0.75, 0.6958, 0.7188, 0.6958, 0.6875, 0.7368, 0.7188, 0.7368, 0.7188, 0.6958, 0.6875, 0.6958, 0.6562, 0.7368, 0.6875, 0.7368, 0.6875, 0.6958, 0.6562, 0.6958, 0.625, 0.7368, 0.6562, 0.7368, 0.6562, 0.6958, 0.625, 0.6958, 0.5938, 0.7368, 0.625, 0.7368, 0.625, 0.6958, 0.5938, 0.6958, 0.5625, 0.7368, 0.5938, 0.7368, 0.5938, 0.6958, 0.5625, 0.6958, 0.5312, 0.7368, 0.5625, 0.7368, 0.5625, 0.6958, 0.5312, 0.6958, 0.5, 0.7368, 0.5312, 0.7368, 0.5312, 0.6958, 0.5, 0.6958, 0.4688, 0.7368, 0.5, 0.7368, 0.5, 0.6958, 0.4688, 0.6958, 0.4375, 0.7368, 0.4688, 0.7368, 0.4688, 0.6958, 0.4375, 0.6958, 0.4062, 0.7368, 0.4375, 0.7368, 0.4375, 0.6958, 0.4253, 0.6958, 0.4062, 0.6958, 0.375, 0.7368, 0.4062, 0.7368, 0.4062, 0.6958, 0.375, 0.6958, 0.3438, 0.6958, 0.3438, 0.7368, 0.375, 0.7368, 0.375, 0.6958, 0.3125, 0.6958, 0.3125, 0.7368, 0.3438, 0.7368, 0.3438, 0.6958, 0.2812, 0.6958, 0.2812, 0.7368, 0.3125, 0.7368, 0.3125, 0.6958, 0.25, 0.6958, 0.25, 0.7368, 0.2812, 0.7368, 0.2812, 0.6958, 0.2188, 0.6958, 0.2188, 0.7368, 0.25, 0.7368, 0.25, 0.6958, 0.1875, 0.6958, 0.1875, 0.7368, 0.2188, 0.7368, 0.2188, 0.6958, 0.1562, 0.6958, 0.1562, 0.7368, 0.1727, 0.7368, 0.1875, 0.7368, 0.1875, 0.6958, 0.125, 0.6958, 0.125, 0.7368, 0.1562, 0.7368, 0.1562, 0.6958, 0.09375, 0.6958, 0.09375, 0.7368, 0.125, 0.7368, 0.125, 0.6958, 0.0625, 0.6958, 0.0625, 0.7368, 0.09375, 0.7368, 0.09375, 0.6958, 0.03125, 0.6958, 0.03125, 0.7368, 0.0625, 0.7368, 0.0625, 0.6958, 0.0, 0.6958, 0.0, 0.7368, 0.03125, 0.7368, 0.03125, 0.6958])
me_cylinder_005.materials.append(mat_material_001)
me_cylinder_005.use_remesh_fix_poles = True
me_cylinder_005.use_remesh_preserve_attributes = False
me_cylinder_005.update()
me_plane = bpy.data.meshes.new('Plane')
me_plane.from_pydata([(-1.0, -1.0, 0.0), (1.0, -1.0, 0.0), (-1.0, 1.0, 0.0), (1.0, 1.0, 0.0)], [], [(0, 1, 3, 2)])
_uv = me_plane.uv_layers.new(name='UVMap')
_uv.uv.foreach_set('vector', [0.0, 0.0, 1.0, 0.0, 1.0, 1.0, 0.0, 1.0])
me_plane.use_remesh_fix_poles = True
me_plane.use_remesh_preserve_attributes = False
me_plane.update()
me_plane_001 = bpy.data.meshes.new('Plane.001')
me_plane_001.from_pydata([(-1.0, -1.0, 0.0), (1.0, -1.0, 0.0), (-1.0, 1.0, 0.0), (1.0, 1.0, 0.0)], [], [(0, 1, 3, 2)])
_uv = me_plane_001.uv_layers.new(name='UVMap')
_uv.uv.foreach_set('vector', [0.0, 0.0, 1.0, 0.0, 1.0, 1.0, 0.0, 1.0])
me_plane_001.use_remesh_fix_poles = True
me_plane_001.use_remesh_preserve_attributes = False
me_plane_001.update()

# ---- objects
ob_cube = bpy.data.objects.new('Cube', me_cube)
ob_light = bpy.data.objects.new('Light', light_light)
ob_camera = bpy.data.objects.new('Camera', cam_camera)
ob_cylinder = bpy.data.objects.new('Cylinder', me_cylinder)
ob_cylinder_002 = bpy.data.objects.new('Cylinder.002', me_cylinder_002)
ob_cylinder_003 = bpy.data.objects.new('Cylinder.003', me_cylinder_003)
ob_cylinder_004 = bpy.data.objects.new('Cylinder.004', me_cylinder_004)
ob_cylinder_005 = bpy.data.objects.new('Cylinder.005', me_cylinder_005)
ob_light_001 = bpy.data.objects.new('Light.001', light_light_001)
ob_light_002 = bpy.data.objects.new('Light.002', light_light_002)
ob_light_003 = bpy.data.objects.new('Light.003', light_light_003)
ob_light_004 = bpy.data.objects.new('Light.004', light_light_004)
ob_plane = bpy.data.objects.new('Plane', me_plane)
ob_plane_001 = bpy.data.objects.new('Plane.001', me_plane_001)

# ---- transforms, parenting, visibility, modifiers, constraints
ob_cube.location = (0.0, 0.0, 0.0)
ob_cube.scale = (-6.178, 6.503, 1.0)
ob_cube.lock_rotations_4d = False
ob_cube.empty_display_type = 'ARROWS'
ob_cube.lineart.crease_threshold = 0.0
ob_light.location = (20.39, 15.02, 24.19)
ob_light.rotation_euler = (0.6503, 0.05522, 1.866)
ob_light.lock_rotations_4d = False
ob_light.empty_display_type = 'ARROWS'
ob_light.color = (0.0, 0.0, 0.0, 0.0)
ob_light.lineart.crease_threshold = 0.0
ob_camera.location = (7.359, -6.926, 4.958)
ob_camera.rotation_euler = (1.109, 0.0, 0.8149)
ob_camera.lock_rotations_4d = False
ob_camera.empty_display_type = 'ARROWS'
ob_camera.color = (0.0, 0.0, 0.0, 0.0)
ob_camera.display_type = 'WIRE'
ob_camera.lineart.crease_threshold = 0.0
ob_cylinder.location = (1.6, -1.099, 21.86)
ob_cylinder.rotation_euler = (-0.03204, -1.298, -2.193)
ob_cylinder.scale = (-3.611, -3.695, 0.748)
ob_cylinder_002.location = (0.9259, -1.484, 14.69)
ob_cylinder_002.rotation_euler = (0.0, -1.026, 0.0)
ob_cylinder_002.scale = (4.098, 4.098, -0.7854)
ob_cylinder_003.location = (1.943, 4.505, 15.25)
ob_cylinder_003.rotation_euler = (0.4848, -0.0, 0.0)
ob_cylinder_003.scale = (2.345, 2.345, 0.5053)
ob_cylinder_004.location = (0.7692, -8.511, 15.4)
ob_cylinder_004.rotation_euler = (0.0, 1.008, 0.0)
ob_cylinder_004.scale = (3.0, 3.0, 0.29)
ob_cylinder_005.location = (0.0, -0.3706, 5.777)
ob_cylinder_005.rotation_euler = (-1.269, -0.0, 0.0)
ob_cylinder_005.scale = (5.691, 5.691, 0.7333)
ob_light_001.location = (-19.34, 20.49, 24.19)
ob_light_001.rotation_euler = (0.6503, 0.05522, 1.866)
ob_light_001.lock_rotations_4d = False
ob_light_001.empty_display_type = 'ARROWS'
ob_light_001.color = (0.0, 0.0, 0.0, 0.0)
ob_light_001.lineart.crease_threshold = 0.0
ob_light_002.location = (-19.34, -24.35, 24.19)
ob_light_002.rotation_euler = (0.6503, 0.05522, 1.866)
ob_light_002.lock_rotations_4d = False
ob_light_002.empty_display_type = 'ARROWS'
ob_light_002.color = (0.0, 0.0, 0.0, 0.0)
ob_light_002.lineart.crease_threshold = 0.0
ob_light_003.location = (-19.34, -24.35, 24.19)
ob_light_003.rotation_euler = (0.6503, 0.05522, 1.866)
ob_light_003.lock_rotations_4d = False
ob_light_003.empty_display_type = 'ARROWS'
ob_light_003.color = (0.0, 0.0, 0.0, 0.0)
ob_light_003.lineart.crease_threshold = 0.0
ob_light_004.location = (22.58, -24.35, 24.19)
ob_light_004.rotation_euler = (0.6503, 0.05522, 1.866)
ob_light_004.lock_rotations_4d = False
ob_light_004.empty_display_type = 'ARROWS'
ob_light_004.color = (0.0, 0.0, 0.0, 0.0)
ob_light_004.lineart.crease_threshold = 0.0
ob_plane.location = (0.0, 0.0, -1.047)
ob_plane.scale = (36.71, 36.71, 36.71)
ob_plane_001.location = (0.0, 36.71, 35.55)
ob_plane_001.rotation_euler = (1.571, -0.0, 0.0)
ob_plane_001.scale = (36.71, 36.71, 36.71)

# ---- collection membership
col_collection.objects.link(ob_cube)
col_collection.objects.link(ob_light)
col_collection.objects.link(ob_camera)
col_collection.objects.link(ob_cylinder)
col_collection.objects.link(ob_cylinder_002)
col_collection.objects.link(ob_cylinder_003)
col_collection.objects.link(ob_cylinder_004)
col_collection.objects.link(ob_cylinder_005)
col_collection.objects.link(ob_light_001)
col_collection.objects.link(ob_light_002)
col_collection.objects.link(ob_light_003)
col_collection.objects.link(ob_light_004)
col_collection.objects.link(ob_plane)
col_collection.objects.link(ob_plane_001)

# ---- scene / render settings (as saved in the file)
scene.camera = ob_camera
scene.frame_start = 1; scene.frame_end = 250; scene.frame_set(1)
scene.render.engine = 'BLENDER_EEVEE_NEXT'
scene.cycles.sampling_pattern = 'TABULATED_SOBOL'
scene.cycles.use_light_tree = False
scene.view_settings.view_transform = 'Filmic'
bpy.context.view_layer.update()
